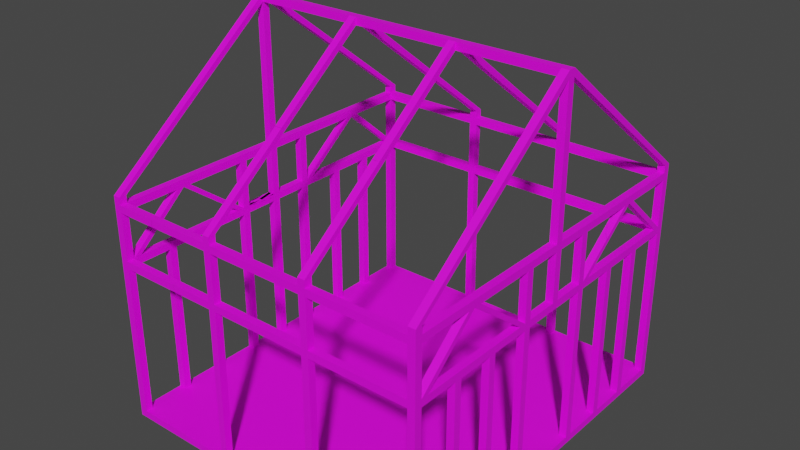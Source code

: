 # Source: blend.blend  (saved by Blender 3.2.14; exported with 4.5.12 LTS)
import bpy
from mathutils import Matrix  # noqa: F401  (used for matrix-valued properties, if any)

bpy.ops.wm.read_factory_settings(use_empty=True)
scene = bpy.context.scene
scene.name = 'Scene'

# ---- collections
col_collection = bpy.data.collections.new('Collection'); scene.collection.children.link(col_collection)

# ---- images (referenced by path relative to the original .blend; pixels are not part of the script)
import os
ASSET_DIR = os.environ.get("B2B_ASSET_DIR", "")  # directory of the original .blend (textures are referenced by path, not embedded)
HERE = os.path.dirname(os.path.abspath(__file__))  # packed textures are extracted next to this script under _unpacked/

def load_image(name, relpath, width, height, colorspace="sRGB"):
    """Load a texture the original file referenced (path relative to the .blend, or extracted next to this script)."""
    p = next((c for c in (os.path.join(HERE, relpath), os.path.join(ASSET_DIR, relpath)) if relpath and os.path.exists(c)), "")
    if p:
        img = bpy.data.images.load(p, check_existing=True)
        img.name = name
    else:  # same state as the original file: an image datablock whose file is absent (Cycles renders it pink)
        img = bpy.data.images.new(name, width, height)
        img.source = "FILE"
        img.filepath = "//" + (relpath or name)
    img.colorspace_settings.name = colorspace
    return img
img_woodplanks028_col_var1_2k_jpg = load_image('WoodPlanks028_COL_VAR1_2K.jpg', 'WoodPlanks028_AO_2K.jpg', 1024, 1024, 'sRGB')

# ---- materials (node trees are filled in below, after node groups)
mat_material_005 = bpy.data.materials.new('Material.005')
mat_material_005.use_transparent_shadow = False

# ---- material node trees
mat_material_005.use_nodes = True; mat_material_005.node_tree.nodes.clear()
_N = mat_material_005.node_tree.nodes; _L = mat_material_005.node_tree.links
n0 = _N.new('ShaderNodeBsdfPrincipled'); n0.name = 'Principled BSDF'; n0.location = (10, 300)
n0.distribution = 'GGX'
n0.subsurface_method = 'RANDOM_WALK_SKIN'
n0.inputs[3].default_value = 1.45
n0.inputs[27].default_value = (0.0, 0.0, 0.0, 1.0)
n0.inputs[28].default_value = 1.0
n1 = _N.new('ShaderNodeOutputMaterial'); n1.name = 'Material Output'; n1.location = (300, 300)
n2 = _N.new('ShaderNodeTexImage'); n2.name = 'Image Texture'; n2.location = (-346, 246)
n2.image = img_woodplanks028_col_var1_2k_jpg
_L.new(n0.outputs[0], n1.inputs[0])
_L.new(n2.outputs[0], n0.inputs[0])
n1.is_active_output = True

# ---- world
world_world = bpy.data.worlds.new('World'); scene.world = world_world
world_world.use_nodes = True; world_world.node_tree.nodes.clear()
_N = world_world.node_tree.nodes; _L = world_world.node_tree.links
n0 = _N.new('ShaderNodeOutputWorld'); n0.name = 'World Output'; n0.location = (300, 300)
n1 = _N.new('ShaderNodeBackground'); n1.name = 'Background'; n1.location = (10, 300)
n1.inputs[0].default_value = (0.05088, 0.05088, 0.05088, 1.0)
_L.new(n1.outputs[0], n0.inputs[0])
n0.is_active_output = True
world_world.color = (0.05088, 0.05088, 0.05088)
world_world.use_sun_shadow = False
world_world.sun_shadow_jitter_overblur = 0.0

# ---- meshes
me_cube_001 = bpy.data.meshes.new('Cube.001')
me_cube_001.from_pydata([(-1.0, -1.0, 1.0), (-1.0, 1.0, 1.0), (1.0, -1.0, -1.0), (1.0, 1.0, -1.0), (-1.0, -10.0, 1.0), (1.0, 50.0, -1.0), (1.0, 50.0, 1.0), (-1.0, -50.0, -1.0), (-1.0, -50.0, 1.0), (1.0, -50.0, 1.0), (1.0, -50.0, -1.0), (-1.0, -48.0, 1.0), (1.0, -48.0, -1.0), (1.0, -48.0, 1.0), (-90.0, -50.0, -1.0), (-90.0, -50.0, 1.0), (-90.0, -48.0, -1.0), (-90.0, -48.0, 1.0), (-45.54, -50.0, -1.0), (-45.54, -48.0, 1.0), (-88.0, -50.0, -1.0), (-88.0, -50.0, 1.0), (-88.0, -48.0, 1.0), (-90.0, 50.0, -1.0), (-90.0, 50.0, 1.0), (-88.0, 50.0, -1.0), (-88.0, 50.0, 1.0), (-88.0, 48.0, 1.0), (-90.0, 48.0, -1.0), (-90.0, 48.0, 1.0), (1.0, -10.0, 1.0), (1.0, -10.0, -1.0), (-1.0, 48.0, 1.0), (1.0, 48.0, 1.0), (1.0, 48.0, -1.0), (1.0, 10.0, -1.0), (-1.0, 10.0, 1.0), (1.0, 10.0, 1.0), (1.0, 12.0, -1.0), (-1.0, 12.0, 1.0), (1.0, 12.0, 1.0), (1.0, -12.0, 1.0), (-1.0, -12.0, 1.0), (1.0, -12.0, -1.0), (-1.0, 50.0, -1.0), (-1.0, 50.0, 1.0), (1.0, -12.0, 45.0), (1.0, -10.0, 45.0), (-1.0, -12.0, 45.0), (-1.0, -10.0, 45.0), (1.0, 10.0, 45.0), (-1.0, 10.0, 45.0), (-1.0, 12.0, 45.0), (1.0, 12.0, 45.0), (-1.0, -10.0, 43.0), (1.0, -10.0, 43.0), (1.0, -12.0, 43.0), (-1.0, -12.0, 43.0), (1.0, 10.0, 43.0), (-1.0, 10.0, 43.0), (1.0, 12.0, 43.0), (-1.0, 12.0, 43.0), (1.0, 48.0, 60.0), (1.0, -50.0, 60.0), (-1.0, -50.0, 60.0), (-1.0, -48.0, 60.0), (1.0, -48.0, 60.0), (-90.0, -50.0, 60.0), (-90.0, -48.0, 60.0), (-88.0, -50.0, 60.0), (-88.0, -48.0, 60.0), (-90.0, 50.0, 60.0), (-88.0, 50.0, 60.0), (-90.0, 48.0, 60.0), (-88.0, 48.0, 60.0), (-1.0, 48.0, 60.0), (-1.0, 50.0, 60.0), (-1.0, -50.0, 58.0), (-1.0, -48.0, 58.0), (1.0, -50.0, 58.0), (1.0, -48.0, 58.0), (1.0, 48.0, 58.0), (-1.0, 48.0, 58.0), (-1.0, 50.0, 58.0), (-88.0, 48.0, 58.0), (-90.0, 48.0, 58.0), (-90.0, 50.0, 58.0), (-88.0, 50.0, 58.0), (-88.0, -50.0, 58.0), (-90.0, -50.0, 58.0), (-90.0, -48.0, 58.0), (-88.0, -48.0, 58.0), (1.0, -1.0, 43.0), (1.0, -1.0, 45.0), (-1.0, -1.0, 43.0), (-1.0, -1.0, 45.0), (1.0, 1.0, 43.0), (-1.0, 1.0, 43.0), (-1.0, 1.0, 45.0), (1.0, 1.0, 45.0), (-1.0, -12.0, 60.0), (-1.0, -12.0, 58.0), (1.0, -12.0, 58.0), (1.0, -12.0, 60.0), (-1.0, 12.0, 60.0), (-1.0, 12.0, 58.0), (1.0, 12.0, 58.0), (1.0, 12.0, 60.0), (-1.0, 10.0, 60.0), (-1.0, 10.0, 58.0), (1.0, 10.0, 58.0), (1.0, 10.0, 60.0), (-1.0, -10.0, 60.0), (-1.0, -10.0, 58.0), (1.0, -10.0, 58.0), (1.0, -10.0, 60.0), (-1.0, -1.0, 60.0), (-1.0, -1.0, 58.0), (1.0, -1.0, 58.0), (1.0, -1.0, 60.0), (-1.0, 1.0, 60.0), (-1.0, 1.0, 58.0), (1.0, 1.0, 58.0), (1.0, 1.0, 60.0), (-1.0, -48.0, 45.0), (-1.0, -50.0, 45.0), (1.0, -50.0, 45.0), (1.0, -48.0, 45.0), (-1.0, -48.0, 43.0), (-1.0, -50.0, 43.0), (1.0, -50.0, 43.0), (1.0, -48.0, 43.0), (-1.0, 48.0, 45.0), (-1.0, 50.0, 45.0), (1.0, 48.0, 45.0), (-1.0, 48.0, 43.0), (-1.0, 50.0, 43.0), (1.0, 48.0, 43.0), (1.0, -37.0, -1.0), (1.0, -37.0, 1.0), (-1.0, -37.0, 1.0), (1.0, -35.0, 1.0), (-1.0, -35.0, 1.0), (1.0, -35.0, -1.0), (1.0, -23.0, 1.0), (-1.0, -23.0, 1.0), (1.0, -23.0, -1.0), (1.0, -25.0, -1.0), (1.0, -25.0, 1.0), (-1.0, -25.0, 1.0), (-1.0, -23.0, 45.0), (-1.0, -23.0, 43.0), (1.0, -23.0, 45.0), (1.0, -23.0, 43.0), (-1.0, -25.0, 45.0), (-1.0, -25.0, 43.0), (1.0, -25.0, 45.0), (1.0, -25.0, 43.0), (-1.0, -37.0, 45.0), (-1.0, -37.0, 43.0), (1.0, -37.0, 45.0), (1.0, -37.0, 43.0), (-1.0, -35.0, 45.0), (-1.0, -35.0, 43.0), (1.0, -35.0, 45.0), (1.0, -35.0, 43.0), (-1.0, 37.0, 45.0), (-1.0, 37.0, 43.0), (1.0, 37.0, 43.0), (1.0, 37.0, 45.0), (-1.0, 35.0, 45.0), (-1.0, 35.0, 43.0), (1.0, 35.0, 43.0), (1.0, 35.0, 45.0), (-1.0, 25.0, 45.0), (-1.0, 25.0, 43.0), (1.0, 25.0, 43.0), (1.0, 25.0, 45.0), (-1.0, 23.0, 45.0), (-1.0, 23.0, 43.0), (1.0, 23.0, 43.0), (1.0, 23.0, 45.0), (1.0, 37.0, -1.0), (-1.0, 37.0, 1.0), (1.0, 37.0, 1.0), (1.0, 35.0, -1.0), (-1.0, 35.0, 1.0), (1.0, 35.0, 1.0), (1.0, 25.0, -1.0), (-1.0, 25.0, 1.0), (1.0, 25.0, 1.0), (1.0, 23.0, -1.0), (-1.0, 23.0, 1.0), (1.0, 23.0, 1.0), (-1.0, -33.0, 60.0), (-1.0, -33.0, 58.0), (1.0, -33.0, 58.0), (1.0, -33.0, 60.0), (-1.0, -31.0, 60.0), (-1.0, -31.0, 58.0), (1.0, -31.0, 58.0), (1.0, -31.0, 60.0), (-1.0, -29.0, 60.0), (-1.0, -29.0, 58.0), (1.0, -29.0, 58.0), (1.0, -29.0, 60.0), (-1.0, -46.0, 45.0), (-1.0, -46.0, 43.0), (1.0, -46.0, 45.0), (1.0, -46.0, 43.0), (-1.0, -14.0, 45.0), (-1.0, -14.0, 43.0), (1.0, -14.0, 45.0), (1.0, -14.0, 43.0), (-1.0, 33.0, 60.0), (-1.0, 33.0, 58.0), (1.0, 33.0, 58.0), (1.0, 33.0, 60.0), (-1.0, 31.0, 60.0), (-1.0, 31.0, 58.0), (1.0, 31.0, 58.0), (1.0, 31.0, 60.0), (-1.0, 29.0, 60.0), (-1.0, 29.0, 58.0), (1.0, 29.0, 58.0), (1.0, 29.0, 60.0), (-1.0, 14.0, 45.0), (-1.0, 14.0, 43.0), (1.0, 14.0, 43.0), (1.0, 14.0, 45.0), (-1.0, 46.0, 45.0), (-1.0, 46.0, 43.0), (1.0, 46.0, 43.0), (1.0, 46.0, 45.0), (-44.49, 48.0, 1.0), (-44.49, 50.0, -1.0), (-90.0, 48.0, 45.0), (-90.0, 50.0, 45.0), (-88.0, 48.0, 45.0), (-88.0, 50.0, 45.0), (-90.0, 48.0, 43.0), (-90.0, 50.0, 43.0), (-88.0, 48.0, 43.0), (-88.0, 50.0, 43.0), (-90.0, -50.0, 45.0), (-90.0, -48.0, 45.0), (-88.0, -48.0, 45.0), (-88.0, -50.0, 45.0), (-90.0, -50.0, 43.0), (-90.0, -48.0, 43.0), (-88.0, -48.0, 43.0), (-88.0, -50.0, 43.0), (-28.0, -48.0, 45.0), (-28.0, -48.0, 43.0), (-28.0, -50.0, 43.0), (-28.0, -50.0, 45.0), (-30.0, -48.0, 45.0), (-30.0, -48.0, 43.0), (-30.0, -50.0, 43.0), (-30.0, -50.0, 45.0), (-59.0, -48.0, 45.0), (-59.0, -48.0, 43.0), (-59.0, -50.0, 43.0), (-59.0, -50.0, 45.0), (-57.0, -48.0, 45.0), (-57.0, -48.0, 43.0), (-57.0, -50.0, 43.0), (-57.0, -50.0, 45.0), (-59.0, -48.0, 60.0), (-59.0, -50.0, 60.0), (-59.0, -48.0, 58.0), (-59.0, -50.0, 58.0), (-59.0, 48.0, 60.0), (-59.0, 50.0, 60.0), (-59.0, 48.0, 58.0), (-59.0, 50.0, 58.0), (-59.0, 48.0, 45.0), (-59.0, 48.0, 43.0), (-59.0, 50.0, 45.0), (-59.0, 50.0, 43.0), (-57.07, 48.0, 45.0), (-57.07, 48.0, 43.0), (-57.07, 50.0, 45.0), (-57.07, 50.0, 43.0), (-56.86, 48.0, 60.0), (-56.86, 50.0, 60.0), (-56.86, 48.0, 58.0), (-56.86, 50.0, 58.0), (-57.07, -48.0, 60.0), (-57.07, -50.0, 60.0), (-57.07, -48.0, 58.0), (-57.07, -50.0, 58.0), (-28.03, 48.0, 45.0), (-28.03, 48.0, 43.0), (-28.03, 50.0, 45.0), (-28.03, 50.0, 43.0), (-27.93, 48.0, 60.0), (-27.93, 50.0, 60.0), (-27.93, 48.0, 58.0), (-27.93, 50.0, 58.0), (-28.03, -48.0, 60.0), (-28.03, -50.0, 60.0), (-28.03, -48.0, 58.0), (-28.03, -50.0, 58.0), (-30.05, 48.0, 45.0), (-30.05, 48.0, 43.0), (-30.05, 50.0, 45.0), (-30.05, 50.0, 43.0), (-29.9, 50.0, 58.0), (-29.9, 48.0, 60.0), (-29.9, 50.0, 60.0), (-29.9, 48.0, 58.0), (-30.05, -48.0, 60.0), (-30.05, -50.0, 60.0), (-30.05, -48.0, 58.0), (-30.05, -50.0, 58.0), (-59.26, -48.0, 1.0), (-59.26, -50.0, -1.0), (-59.26, -50.0, 1.0), (-58.74, 48.0, 1.0), (-58.74, 50.0, 1.0), (-58.74, 50.0, -1.0), (-57.4, -48.0, 1.0), (-57.4, -50.0, -1.0), (-57.4, -50.0, 1.0), (-56.6, 50.0, -1.0), (-56.6, 48.0, 1.0), (-56.6, 50.0, 1.0), (-30.26, -48.0, 1.0), (-30.26, -50.0, -1.0), (-30.26, -50.0, 1.0), (-29.74, 50.0, -1.0), (-29.74, 48.0, 1.0), (-29.74, 50.0, 1.0), (-27.93, 50.0, -1.0), (-27.93, 48.0, 1.0), (-27.93, 50.0, 1.0), (-28.07, -48.0, 1.0), (-28.07, -50.0, -1.0), (-28.07, -50.0, 1.0), (-88.0, -1.0, 58.0), (-90.0, -1.0, 58.0), (-90.0, -1.0, 60.0), (-88.0, -1.0, 60.0), (-88.0, 1.0, 58.0), (-90.0, 1.0, 58.0), (-90.0, 1.0, 60.0), (-88.0, 1.0, 60.0), (-1.0, -1.0, 100.0), (1.0, -1.0, 100.0), (-1.0, 1.0, 100.0), (1.0, 1.0, 100.0), (-90.0, 1.0, 100.0), (-90.0, -1.0, 100.0), (-88.0, 1.0, 100.0), (-88.0, -1.0, 100.0), (-88.0, -1.0, 98.0), (-90.0, -1.0, 98.0), (-90.0, 1.0, 98.0), (-88.0, 1.0, 98.0), (-1.0, 1.0, 98.0), (1.0, 1.0, 98.0), (-1.0, -1.0, 98.0), (1.0, -1.0, 98.0), (1.0, 48.0, 62.0), (1.0, 50.0, 62.0), (1.0, -50.0, 62.0), (-1.0, -50.0, 62.0), (-1.0, -48.0, 62.0), (1.0, -48.0, 62.0), (-90.0, -50.0, 62.0), (-90.0, -48.0, 62.0), (-88.0, -50.0, 62.0), (-88.0, -48.0, 62.0), (-90.0, 50.0, 62.0), (-88.0, 50.0, 62.0), (-90.0, 48.0, 62.0), (-88.0, 48.0, 62.0), (-1.0, 48.0, 62.0), (-1.0, 50.0, 62.0), (-88.0, -37.0, 43.0), (-88.0, -37.0, 45.0), (-90.0, -37.0, 45.0), (-90.0, -37.0, 43.0), (-88.0, -35.0, 43.0), (-88.0, -35.0, 45.0), (-90.0, -35.0, 45.0), (-90.0, -35.0, 43.0), (-88.0, -25.0, 43.0), (-88.0, -25.0, 45.0), (-90.0, -25.0, 45.0), (-90.0, -25.0, 43.0), (-88.0, -23.0, 43.0), (-88.0, -23.0, 45.0), (-90.0, -23.0, 45.0), (-90.0, -23.0, 43.0), (-88.0, -12.0, 43.0), (-88.0, -12.0, 45.0), (-90.0, -12.0, 45.0), (-90.0, -12.0, 43.0), (-88.0, -10.0, 43.0), (-88.0, -10.0, 45.0), (-90.0, -10.0, 45.0), (-90.0, -10.0, 43.0), (-88.0, -1.0, 43.0), (-88.0, -1.0, 45.0), (-90.0, -1.0, 45.0), (-90.0, -1.0, 43.0), (-88.0, 1.0, 43.0), (-88.0, 1.0, 45.0), (-90.0, 1.0, 45.0), (-90.0, 1.0, 43.0), (-88.0, 37.0, 43.0), (-88.0, 37.0, 45.0), (-90.0, 37.0, 45.0), (-90.0, 37.0, 43.0), (-88.0, 35.0, 43.0), (-88.0, 35.0, 45.0), (-90.0, 35.0, 45.0), (-90.0, 35.0, 43.0), (-88.0, 25.0, 43.0), (-88.0, 25.0, 45.0), (-90.0, 25.0, 45.0), (-90.0, 25.0, 43.0), (-88.0, 23.0, 43.0), (-88.0, 23.0, 45.0), (-90.0, 23.0, 45.0), (-90.0, 23.0, 43.0), (-88.0, 12.0, 43.0), (-88.0, 12.0, 45.0), (-90.0, 12.0, 45.0), (-90.0, 12.0, 43.0), (-88.0, 10.0, 43.0), (-88.0, 10.0, 45.0), (-90.0, 10.0, 45.0), (-90.0, 10.0, 43.0), (-88.0, -37.0, 1.0), (-90.0, -37.0, -1.0), (-90.0, -37.0, 1.0), (-90.0, -35.0, -1.0), (-90.0, -35.0, 1.0), (-88.0, -35.0, 1.0), (-90.0, -25.0, -1.0), (-90.0, -25.0, 1.0), (-88.0, -25.0, 1.0), (-90.0, -23.0, -1.0), (-90.0, -23.0, 1.0), (-88.0, -23.0, 1.0), (-90.0, -12.0, -1.0), (-90.0, -12.0, 1.0), (-88.0, -12.0, 1.0), (-90.0, -10.0, -1.0), (-90.0, -10.0, 1.0), (-88.0, -10.0, 1.0), (-90.0, -1.0, -1.0), (-90.0, -1.0, 1.0), (-88.0, -1.0, 1.0), (-90.0, 1.0, -1.0), (-90.0, 1.0, 1.0), (-88.0, 1.0, 1.0), (-90.0, 37.0, -1.0), (-90.0, 37.0, 1.0), (-88.0, 37.0, 1.0), (-88.0, 35.0, 1.0), (-90.0, 35.0, -1.0), (-90.0, 35.0, 1.0), (-88.0, 25.0, 1.0), (-90.0, 25.0, -1.0), (-90.0, 25.0, 1.0), (-88.0, 23.0, 1.0), (-90.0, 23.0, -1.0), (-90.0, 23.0, 1.0), (-88.0, 12.0, 1.0), (-90.0, 12.0, -1.0), (-90.0, 12.0, 1.0), (-88.0, 10.0, 1.0), (-90.0, 10.0, -1.0), (-90.0, 10.0, 1.0), (-88.0, -33.0, 58.0), (-90.0, -33.0, 58.0), (-90.0, -33.0, 60.0), (-88.0, -33.0, 60.0), (-88.0, -31.0, 58.0), (-90.0, -31.0, 58.0), (-90.0, -31.0, 60.0), (-88.0, -31.0, 60.0), (-88.0, -29.0, 58.0), (-90.0, -29.0, 58.0), (-90.0, -29.0, 60.0), (-88.0, -29.0, 60.0), (-88.0, -12.0, 58.0), (-90.0, -12.0, 58.0), (-90.0, -12.0, 60.0), (-88.0, -12.0, 60.0), (-88.0, -10.0, 58.0), (-90.0, -10.0, 58.0), (-90.0, -10.0, 60.0), (-88.0, -10.0, 60.0), (-88.0, 33.0, 58.0), (-90.0, 33.0, 58.0), (-90.0, 33.0, 60.0), (-88.0, 33.0, 60.0), (-88.0, 31.0, 58.0), (-90.0, 31.0, 58.0), (-90.0, 31.0, 60.0), (-88.0, 31.0, 60.0), (-88.0, 29.0, 58.0), (-90.0, 29.0, 58.0), (-90.0, 29.0, 60.0), (-88.0, 29.0, 60.0), (-88.0, 12.0, 58.0), (-90.0, 12.0, 58.0), (-90.0, 12.0, 60.0), (-88.0, 12.0, 60.0), (-88.0, 10.0, 58.0), (-90.0, 10.0, 58.0), (-90.0, 10.0, 60.0), (-88.0, 10.0, 60.0), (-88.0, -46.0, 43.0), (-88.0, -46.0, 45.0), (-90.0, -46.0, 45.0), (-90.0, -46.0, 43.0), (-88.0, 46.0, 43.0), (-88.0, 46.0, 45.0), (-90.0, 46.0, 45.0), (-90.0, 46.0, 43.0), (-88.0, 14.0, 43.0), (-88.0, 14.0, 45.0), (-90.0, 14.0, 45.0), (-90.0, 14.0, 43.0), (-88.0, -14.0, 45.0), (-90.0, -14.0, 45.0), (-90.0, -14.0, 43.0), (-88.0, 40.5, 58.0), (-90.0, 40.5, 58.0), (-90.0, 40.5, 60.0), (-88.0, 40.5, 60.0), (-28.0, 1.0, 98.0), (-28.0, -1.0, 98.0), (-28.0, -1.0, 100.0), (-28.0, 1.0, 100.0), (-30.0, 1.0, 100.0), (-30.0, 1.0, 98.0), (-30.0, -1.0, 98.0), (-30.0, -1.0, 100.0), (-59.0, 1.0, 100.0), (-59.0, 1.0, 98.0), (-59.0, -1.0, 98.0), (-59.0, -1.0, 100.0), (-57.0, 1.0, 98.0), (-57.0, -1.0, 98.0), (-57.0, -1.0, 100.0), (-57.0, 1.0, 100.0), (-57.07, -48.0, 62.0), (-59.0, -48.0, 62.0), (-57.07, -50.0, 62.0), (-59.0, -50.0, 62.0), (-59.0, 50.0, 62.0), (-59.0, 48.0, 62.0), (-56.86, 48.0, 62.0), (-56.86, 50.0, 62.0), (-29.9, 48.0, 62.0), (-27.93, 48.0, 62.0), (-29.9, 50.0, 62.0), (-27.93, 50.0, 62.0), (-28.03, -50.0, 62.0), (-28.03, -48.0, 62.0), (-30.05, -48.0, 62.0), (-30.05, -50.0, 62.0), (0.0, -12.0, 43.0), (0.0, -10.0, 43.0), (0.0, 12.0, 43.0), (0.0, 10.0, 43.0), (0.0, -48.0, 43.0), (0.0, 48.0, 43.0), (0.0, -23.0, 43.0), (0.0, -25.0, 43.0), (0.0, -37.0, 43.0), (0.0, -35.0, 43.0), (0.0, 37.0, 43.0), (0.0, 35.0, 43.0), (0.0, 25.0, 43.0), (0.0, 23.0, 43.0), (0.0, -48.0, 1.0), (0.0, -10.0, 1.0), (0.0, 48.0, 1.0), (0.0, 10.0, 1.0), (0.0, 12.0, 1.0), (0.0, -12.0, 1.0), (0.0, -37.0, 1.0), (0.0, -35.0, 1.0), (0.0, -23.0, 1.0), (0.0, -25.0, 1.0), (0.0, 37.0, 1.0), (0.0, 35.0, 1.0), (0.0, 25.0, 1.0), (0.0, 23.0, 1.0)], [], [(583, 11, 140, 589, 139, 13), (85, 84, 74, 73), (322, 324, 330, 328, 19), (318, 316, 22, 21), (461, 462, 27, 29), (6, 45, 336, 333, 327, 320, 26, 24, 23, 25, 321, 325, 235, 331, 334, 44, 5), (336, 45, 32, 335), (50, 53, 52, 51), (47, 49, 48, 46), (4, 42, 57, 54), (41, 30, 55, 56), (42, 588, 41, 56, 569, 57), (30, 584, 4, 54, 570, 55), (39, 36, 59, 61), (40, 587, 39, 61, 571, 60), (37, 40, 60, 58), (36, 586, 37, 58, 572, 59), (95, 49, 47, 93), (70, 68, 371, 373), (84, 87, 72, 74), (91, 90, 68, 70), (65, 194, 198, 202, 100, 112, 116, 120, 108, 104, 222, 218, 214, 75, 82, 215, 219, 223, 105, 109, 121, 117, 113, 101, 203, 199, 195, 78), (127, 124, 78, 80), (124, 125, 77, 78), (365, 6, 45, 136, 133, 83, 76, 379), (76, 75, 378, 379), (238, 239, 87, 84), (236, 238, 84, 85), (247, 246, 91, 88), (246, 245, 90, 91), (273, 72, 74, 272), (298, 82, 75, 296), (274, 84, 87, 275), (275, 87, 72, 273), (478, 91, 90, 479), (269, 69, 70, 268), (300, 65, 78, 302), (271, 88, 91, 270), (215, 82, 81, 216), (98, 95, 93, 99), (51, 98, 99, 50), (203, 101, 102, 204), (109, 105, 106, 110), (121, 109, 110, 122), (101, 113, 114, 102), (359, 358, 352, 354), (113, 117, 118, 114), (117, 121, 122, 118), (128, 129, 125, 124), (13, 583, 11, 128, 573, 131), (11, 8, 129, 128), (136, 135, 132, 133), (210, 48, 49, 95, 98, 51, 52, 226, 178, 174, 170, 166, 230, 132, 135, 231, 167, 171, 175, 179, 227, 61, 59, 97, 94, 54, 57, 211, 151, 155, 163, 159, 207, 128, 124, 206, 158, 162, 154, 150), (132, 82, 83, 133), (32, 585, 33, 137, 574, 135), (45, 32, 135, 136), (229, 53, 52, 226), (210, 48, 46, 212), (48, 101, 113, 49), (49, 113, 114, 47), (48, 101, 102, 46), (102, 46, 47, 114), (117, 95, 98, 121), (95, 117, 118, 93), (121, 98, 99, 122), (122, 99, 93, 118), (51, 109, 105, 52), (50, 110, 109, 51), (53, 106, 105, 52), (110, 50, 53, 106), (575, 576, 155, 151), (578, 577, 159, 163), (580, 579, 168, 172), (582, 581, 176, 180), (159, 140, 142, 163), (142, 163, 578, 165, 141, 590), (140, 159, 577, 161, 139, 589), (161, 139, 141, 165), (155, 149, 145, 151), (145, 151, 575, 153, 144, 591), (149, 155, 576, 157, 148, 592), (157, 148, 144, 153), (179, 192, 189, 175), (175, 189, 595, 190, 176, 581), (179, 192, 596, 193, 180, 582), (193, 180, 176, 190), (171, 186, 183, 167), (167, 183, 593, 184, 168, 579), (171, 186, 594, 187, 172, 580), (187, 172, 168, 184), (78, 195, 196, 80), (195, 199, 200, 196), (199, 203, 204, 200), (124, 206, 208, 127), (212, 210, 150, 154, 162, 158, 206, 208, 160, 164, 156, 152), (206, 199, 200, 208), (199, 206, 124, 195), (195, 124, 127, 196), (208, 200, 196, 127), (210, 199, 203, 48), (203, 48, 46, 204), (199, 210, 212, 200), (212, 200, 204, 46), (219, 215, 216, 220), (223, 219, 220, 224), (62, 75, 214, 218, 222, 104, 108, 120, 123, 111, 107, 225, 221, 217), (220, 216, 81, 62, 217, 221, 225, 107, 111, 123, 119, 115, 103, 205, 201, 197, 66, 80, 196, 200, 204, 102, 114, 118, 122, 110, 106, 224), (105, 223, 224, 106), (65, 66, 197, 201, 205, 103, 115, 119, 116, 112, 100, 202, 198, 194), (170, 174, 178, 226, 229, 181, 177, 173, 169, 233, 230, 166), (134, 233, 230, 132), (46, 212, 152, 156, 164, 160, 208, 127, 131, 209, 161, 165, 157, 153, 213, 56, 55, 92, 96, 58, 60, 228, 180, 176, 172, 168, 232, 137, 134, 233, 169, 173, 177, 181, 229, 53, 50, 99, 93, 47), (219, 230, 132, 215), (52, 223, 219, 226), (53, 224, 223, 52), (219, 226, 229, 220), (134, 216, 215, 132), (230, 219, 220, 233), (233, 220, 216, 134), (53, 224, 220, 229), (240, 242, 238, 236), (242, 243, 239, 238), (27, 26, 243, 242), (29, 27, 242, 240), (250, 249, 245, 246), (251, 250, 246, 247), (21, 22, 250, 251), (22, 17, 249, 250), (277, 276, 238, 242), (276, 238, 239, 278), (277, 242, 243, 279), (294, 133, 136, 295), (519, 246, 245, 520), (260, 261, 250, 246), (262, 251, 250, 261), (254, 129, 125, 255), (255, 125, 124, 252), (129, 254, 253, 128), (124, 128, 253, 252), (266, 258, 259, 267), (267, 259, 256, 264), (247, 263, 260, 246), (251, 262, 263, 247), (256, 257, 265, 264), (258, 266, 265, 257), (70, 268, 270, 91), (24, 241, 237, 86, 71, 374, 375, 72, 87, 239, 243, 26), (84, 274, 272, 74), (284, 285, 560, 559), (239, 278, 279, 243), (299, 294, 295, 336, 333, 307, 306, 308, 310, 563, 564, 297), (278, 275, 273, 557, 560, 285, 287, 282, 283, 327, 320, 279), (305, 304, 280, 281), (304, 280, 282, 306), (305, 281, 283, 307), (310, 285, 284, 309), (311, 286, 287, 308), (308, 287, 285, 310), (313, 289, 288, 312), (315, 291, 290, 314), (135, 293, 295, 136), (132, 292, 294, 133), (135, 132, 292, 293), (83, 299, 297, 76), (82, 298, 299, 83), (76, 297, 296, 75), (77, 303, 302, 78), (64, 301, 300, 65), (282, 306, 307, 283), (286, 311, 309, 284), (313, 312, 567, 568), (288, 312, 314, 290), (310, 309, 561, 563), (267, 291, 290, 264), (271, 263, 260, 270), (255, 303, 302, 252), (315, 259, 256, 314), (311, 304, 306, 308), (298, 292, 294, 299), (286, 280, 282, 287), (276, 274, 275, 278), (26, 320, 319, 27), (265, 266, 324, 322), (318, 262, 261, 316), (277, 319, 320, 279), (281, 326, 327, 283), (3, 2, 31, 43, 146, 147, 143, 138, 12, 10, 7, 338, 329, 18, 323, 317, 20, 14, 16, 437, 439, 442, 445, 448, 451, 454, 457, 476, 473, 470, 467, 464, 460, 28, 23, 25, 321, 325, 235, 331, 334, 44, 5, 34, 182, 185, 188, 191, 38, 35), (333, 332, 234, 326, 327), (8, 11, 337, 339), (9, 8, 339, 330, 324, 318, 21, 15, 14, 20, 317, 323, 18, 329, 338, 7, 10), (293, 335, 336, 295), (332, 305, 307, 333), (328, 257, 258, 330), (316, 261, 260, 270, 268, 554, 553, 288, 290, 264, 265, 322), (254, 339, 337, 253), (357, 356, 355, 353), (344, 340, 341, 345), (514, 344, 345, 515), (358, 357, 353, 352), (361, 360, 350, 351), (539, 348, 349, 351, 350, 540, 541, 552, 545, 354, 352, 353, 355, 548, 551, 544), (362, 363, 349, 348), (363, 361, 351, 349), (343, 347, 359, 356), (346, 342, 357, 358), (342, 343, 356, 357), (347, 346, 358, 359), (119, 123, 361, 363), (116, 119, 363, 362), (120, 116, 362, 360), (123, 120, 360, 361), (369, 368, 367, 366), (372, 373, 371, 370), (376, 377, 375, 374), (134, 81, 82, 132), (69, 70, 373, 372), (65, 64, 367, 368), (15, 248, 244, 89, 67, 370, 371, 68, 90, 245, 249, 17), (130, 9, 13, 131, 127, 80, 66, 369, 366, 63, 79, 126), (74, 72, 375, 377), (66, 65, 368, 369), (73, 74, 377, 376), (29, 240, 236, 85, 73, 376, 374, 71, 86, 237, 241, 24), (75, 62, 364, 378), (369, 368, 362, 363), (362, 368, 367, 348), (369, 363, 349, 366), (348, 367, 366, 349), (350, 379, 378, 360), (360, 378, 364, 361), (365, 351, 361, 364), (379, 350, 351, 365), (376, 377, 359, 358), (375, 354, 359, 377), (376, 358, 352, 374), (374, 352, 354, 375), (355, 372, 373, 356), (356, 373, 371, 357), (370, 353, 357, 371), (353, 370, 372, 355), (384, 380, 383, 387), (388, 384, 387, 391), (392, 388, 391, 395), (522, 242, 238, 523, 413, 417, 421, 425, 527, 429, 433, 409, 405, 530, 397, 401, 393, 389, 385, 381, 519, 246, 250, 518, 380, 384, 388, 392, 396, 400, 404, 408, 432, 428, 526, 424, 420, 416, 412), (396, 392, 395, 399), (400, 396, 399, 403), (401, 397, 398, 402), (404, 400, 403, 407), (535, 73, 85, 534, 499, 503, 507, 511, 515, 345, 341, 495, 491, 487, 483, 479, 90, 68, 480, 484, 488, 492, 496, 342, 346, 516, 512, 508, 504, 500), (408, 404, 407, 411), (409, 405, 406, 410), (433, 409, 410, 434), (432, 408, 411, 435), (412, 416, 419, 415), (416, 420, 423, 419), (420, 424, 427, 423), (527, 429, 430, 528), (428, 432, 435, 431), (429, 433, 434, 430), (17, 22, 436, 438), (440, 441, 444, 443), (446, 447, 450, 449), (452, 453, 456, 455), (468, 466, 463, 465), (474, 472, 469, 471), (458, 459, 475, 477), (482, 478, 479, 483), (486, 482, 483, 487), (490, 486, 487, 491), (494, 490, 491, 495), (340, 494, 495, 341), (498, 502, 503, 499), (502, 506, 507, 503), (506, 510, 511, 507), (510, 514, 515, 511), (84, 533, 498, 499, 534, 85), (524, 523, 413, 417, 421, 425, 527, 528, 426, 422, 418, 414), (238, 523, 524, 236), (522, 242, 240, 525, 415, 412), (503, 502, 523, 524), (498, 238, 523, 502), (498, 238, 236, 499), (236, 499, 503, 524), (480, 68, 70, 481, 485, 489, 493, 497, 343, 342, 496, 492, 488, 484), (526, 424, 427, 529, 431, 428), (521, 249, 250, 518, 380, 383), (536, 74, 73, 535, 500, 504, 508, 512, 516, 346, 347, 517, 513, 509, 505, 501), (533, 84, 74, 536, 501, 505, 509, 513, 517, 347, 343, 497, 493, 489, 485, 481, 70, 91, 478, 482, 486, 490, 494, 340, 344, 514, 510, 506, 502, 498), (502, 503, 528, 527), (527, 502, 506, 429), (503, 528, 430, 507), (506, 429, 430, 507), (433, 429, 510, 514), (433, 514, 515, 434), (511, 430, 434, 515), (510, 429, 430, 511), (344, 340, 405, 409), (405, 340, 341, 406), (344, 409, 410, 345), (345, 410, 406, 341), (401, 397, 490, 494), (490, 397, 398, 491), (495, 402, 398, 491), (494, 401, 402, 495), (397, 486, 482, 530), (486, 397, 398, 487), (530, 482, 483, 531), (487, 398, 531, 483), (246, 245, 479, 478), (519, 482, 478, 246), (482, 519, 520, 483), (483, 520, 245, 479), (416, 412, 462, 463), (463, 416, 419, 465), (461, 415, 419, 465), (462, 412, 415, 461), (424, 420, 466, 469), (469, 424, 427, 471), (466, 420, 423, 468), (468, 423, 427, 471), (432, 428, 472, 475), (472, 428, 431, 474), (474, 431, 435, 477), (432, 475, 477, 435), (408, 404, 456, 459), (456, 404, 407, 455), (408, 459, 458, 411), (411, 458, 455, 407), (400, 396, 450, 453), (396, 450, 449, 399), (400, 453, 452, 403), (452, 403, 399, 449), (392, 388, 444, 447), (388, 444, 443, 391), (392, 447, 446, 395), (446, 395, 391, 443), (383, 380, 436, 438), (384, 441, 436, 380), (440, 387, 383, 438), (441, 384, 387, 440), (538, 362, 348, 539), (546, 359, 354, 545), (360, 537, 540, 350), (543, 538, 539, 544), (550, 543, 544, 551), (537, 542, 541, 540), (356, 547, 548, 355), (549, 546, 545, 552), (542, 549, 552, 541), (547, 550, 551, 548), (359, 546, 549, 542, 537, 360, 362, 538, 543, 550, 547, 356), (292, 298, 296, 562, 561, 309, 311, 304, 305, 332, 335, 293), (300, 301, 565, 566), (296, 297, 564, 562), (274, 276, 277, 319, 326, 281, 280, 286, 284, 559, 558, 272), (273, 272, 558, 557), (337, 253, 252, 302, 300, 566, 567, 312, 314, 256, 257, 328), (6, 365, 364, 62, 81, 134, 137, 33), (288, 289, 555, 553), (269, 268, 554, 556), (565, 568, 567, 566), (564, 563, 561, 562), (560, 557, 558, 559), (555, 556, 554, 553), (0, 4, 42, 145, 149, 142, 140, 11, 337, 328, 19, 322, 316, 22, 436, 441, 444, 447, 450, 453, 456, 459, 475, 472, 469, 466, 463, 462, 27, 319, 326, 234, 332, 335, 32, 183, 186, 189, 192, 39, 36, 1), (550, 547, 554, 553), (550, 553, 555, 551), (554, 547, 548, 556), (556, 548, 551, 555), (567, 566, 538, 543), (538, 566, 565, 539), (567, 543, 544, 568), (568, 544, 539, 565), (537, 542, 561, 562), (558, 559, 549, 546), (558, 546, 545, 557), (549, 559, 560, 552), (552, 560, 557, 545), (561, 542, 541, 563), (537, 562, 564, 540), (540, 564, 563, 541), (179, 175, 581, 582), (171, 167, 579, 580), (131, 573, 128, 207, 159, 161, 209), (165, 161, 577, 578), (153, 157, 576, 575), (576, 157, 165, 578, 163, 155), (569, 56, 213, 153, 575, 151, 211, 57), (570, 54, 94, 97, 59, 572, 58, 96, 92, 55), (571, 61, 227, 179, 582, 180, 228, 60), (581, 175, 171, 580, 172, 176), (574, 137, 232, 168, 579, 167, 231, 135), (31, 2, 3, 35, 38, 191, 188, 185, 182, 34, 5, 6, 33, 184, 187, 190, 193, 40, 37, 30, 41, 144, 148, 141, 139, 13, 9, 10, 12, 138, 143, 147, 146, 43), (32, 585, 33, 184, 593, 183), (595, 189, 186, 594, 187, 190), (587, 40, 193, 596, 192, 39), (0, 4, 584, 30, 37, 586, 36, 1), (145, 591, 144, 41, 588, 42), (590, 142, 149, 592, 148, 141), (240, 236, 524, 414, 418, 422, 426, 528, 430, 434, 410, 406, 402, 398, 531, 394, 390, 386, 382, 520, 245, 249, 521, 383, 387, 391, 395, 532, 399, 403, 407, 411, 435, 431, 529, 427, 423, 419, 415, 525), (16, 14, 15, 17, 438, 440, 443, 446, 449, 452, 455, 458, 477, 474, 471, 468, 465, 461, 29, 24, 23, 28, 460, 464, 467, 470, 473, 476, 457, 454, 451, 448, 445, 442, 439, 437), (9, 130, 126, 79, 63, 366, 367, 64, 77, 125, 129, 8), (289, 313, 315, 291), (301, 64, 77, 303), (69, 269, 271, 88), (21, 251, 247, 88, 69, 372, 370, 67, 89, 244, 248, 15), (318, 262, 263, 271, 269, 556, 555, 289, 291, 267, 266, 324), (254, 339, 330, 258, 259, 315, 313, 568, 565, 301, 303, 255), (401, 405, 406, 402), (385, 389, 393, 401, 397, 530, 531, 394, 390, 386, 382, 520, 519, 381)])
_uv = me_cube_001.uv_layers.new(name='UVMap')
_uv.uv.foreach_set('vector', [0.2002, 2.305, 0.1815, 2.305, 0.1815, 1.892, 0.2002, 1.892, 0.219, 1.892, 0.219, 2.305, 0.875, 0.75, 0.875, 0.75, 0.875, 0.75, 0.875, 0.75, 0.9123, 1.027, 0.8222, 1.027, 0.8222, -0.117, 0.9123, -0.117, 0.9123, 0.5271, 0.9114, 1.997, 1.003, 1.997, 1.003, -0.3032, 0.9114, -0.3032, 0.8234, 0.8534, 0.8953, 0.8534, 0.8953, 0.00125, 0.8234, 0.00125, 0.0, 0.0, 0.0, 0.0, 0.0, 0.0, 0.0, 0.0, 0.0, 0.0, 0.0, 0.0, 0.0, 0.0, 0.0, 0.0, 0.0, 0.0, 0.0, 0.0, 0.0, 0.0, 0.0, 0.0, 0.0, 0.0, 0.0, 0.0, 0.0, 0.0, 0.0, 0.0, 0.0, 0.0, 0.9599, 0.3349, 0.9599, 0.2147, 0.9541, 0.2147, 0.9541, 0.3349, 0.625, 0.5, 0.625, 0.5, 0.625, 0.06262, 0.625, 0.1252, 0.625, 0.75, 0.875, 0.75, 0.875, 0.75, 0.625, 0.75, 0.2664, 0.0116, 0.184, 0.0116, 0.184, 1.05, 0.2664, 1.05, 0.2726, -0.005995, 0.1894, -0.005995, 0.1894, 1.002, 0.2726, 1.002, 0.0896, 0.03819, 0.0896, 0.523, 0.0896, 1.008, 0.00847, 1.008, 0.00847, 0.523, 0.00847, 0.03819, 0.6963, 0.3674, 0.6992, 0.3674, 0.7021, 0.3674, 0.7021, 0.6097, 0.6992, 0.6097, 0.6963, 0.6097, 0.2729, 0.05706, 0.1842, 0.05706, 0.1842, 0.9919, 0.2729, 0.9919, 0.8162, -0.02491, 0.8633, -0.02491, 0.9103, -0.02491, 0.9103, 1.002, 0.8633, 1.002, 0.8162, 1.002, 0.2779, -0.01809, 0.1908, -0.01809, 0.1908, 1.017, 0.2779, 1.017, 0.2702, 1.0, 0.2281, 1.0, 0.186, 1.0, 0.186, 0.008107, 0.2281, 0.008107, 0.2702, 0.008107, 0.189, 0.985, 0.189, -0.04738, 0.2688, -0.04738, 0.2688, 0.985, 0.9912, 0.7207, 0.9163, 0.7207, 0.9163, 0.7713, 0.9912, 0.7713, 0.0, 0.0, 0.0, 0.0, 0.0, 0.0, 0.0, 0.0, 0.875, 0.75, 0.875, 0.75, 0.875, 0.75, 0.875, 0.75, 0.1853, 0.007833, 0.1853, 0.1641, 0.1853, 0.1849, 0.1853, 0.2057, 0.1853, 0.3828, 0.1853, 0.4037, 0.1853, 0.4974, 0.1853, 0.5182, 0.1853, 0.612, 0.1853, 0.6328, 0.1853, 0.8099, 0.1853, 0.8307, 0.1853, 0.8515, 0.1853, 1.008, 0.268, 1.008, 0.268, 0.8515, 0.268, 0.8307, 0.268, 0.8099, 0.268, 0.6328, 0.268, 0.612, 0.268, 0.5182, 0.268, 0.4974, 0.268, 0.4037, 0.268, 0.3828, 0.268, 0.2057, 0.268, 0.1849, 0.268, 0.1641, 0.268, 0.007833, 0.5068, 0.4285, 0.501, 0.4285, 0.501, 0.4875, 0.5068, 0.4875, 0.6084, 0.4285, 0.6026, 0.4285, 0.6026, 0.4875, 0.6084, 0.4875, 0.1822, 0.003285, 0.1822, 1.003, 0.09016, 1.003, 0.09016, 0.3147, 0.08607, 0.2818, 0.08919, 0.06868, 0.08967, 0.03589, 0.09015, 0.003113, 0.1891, 0.4446, 0.2667, 0.4446, 0.2667, 0.5997, 0.1891, 0.5997, 0.1846, 0.4482, 0.09766, 0.4482, 0.09766, 0.8652, 0.1846, 0.8652, 0.1924, 0.1168, 0.2806, 0.1168, 0.2806, 0.5712, 0.1924, 0.5712, 0.2749, 0.4482, 0.188, 0.4482, 0.188, 0.8652, 0.2749, 0.8652, 0.1008, 0.1168, 0.1889, 0.1168, 0.1889, 0.5712, 0.1008, 0.5712, 0.0902, 4.128, 0.0902, 5.147, 0.1816, 5.147, 0.1816, 4.128, 0.1829, 4.128, 0.1829, 5.147, 0.2742, 5.147, 0.2742, 4.128, 0.0902, 3.092, 0.0902, 4.111, 0.1816, 4.111, 0.1816, 3.092, 0.1829, 3.092, 0.1829, 4.111, 0.2742, 4.111, 0.2742, 3.092, 0.3653, 0.8652, 0.3653, 0.4482, 0.2784, 0.4482, 0.2784, 0.8652, 0.2755, 4.128, 0.2755, 5.147, 0.3669, 5.147, 0.3669, 4.128, 0.0902, 2.056, 0.0902, 3.075, 0.1816, 3.075, 0.1816, 2.056, 0.1829, 2.056, 0.1829, 3.075, 0.2742, 3.075, 0.2742, 2.056, 0.8244, 0.9509, 0.828, 0.06881, 0.9097, 0.06951, 0.9061, 0.9516, 0.0, 0.0, 0.0, 0.0, 0.0, 0.0, 0.0, 0.0, 0.3625, 0.005207, 0.3625, 0.9011, 0.263, 0.9011, 0.263, 0.005207, 0.05894, 0.0001293, 0.05894, 0.9999, 0.0001294, 0.9999, 0.0001293, 0.0001293, 0.0, 0.0, 0.0, 0.0, 0.0, 0.0, 0.0, 0.0, 0.27, 0.06129, 0.2679, 1.009, 0.1878, 1.008, 0.1899, 0.06005, 0.0, 0.0, 0.0, 0.0, 0.0, 0.0, 0.0, 0.0, 0.2796, -0.3094, 0.2796, 0.5052, 0.3609, 0.5052, 0.3609, -0.3094, 0.09696, 0.9876, 0.09912, 0.05235, 0.1804, 0.05357, 0.1782, 0.9889, 0.0, 0.0, 0.0, 0.0, 0.0, 0.0, 0.0, 0.0, 0.875, 0.75, 0.875, 0.75, 0.875, 0.75, 0.875, 0.75, 0.09557, 1.122, 0.09557, 0.5347, 0.09557, -0.05255, 0.1793, -0.05255, 0.1793, 0.5347, 0.1793, 1.122, 0.7959, 0.001001, 0.7901, 0.001001, 0.7901, 0.2433, 0.7959, 0.2433, 0.0, 0.0, 0.0, 0.0, 0.0, 0.0, 0.0, 0.0, 0.5334, 0.6458, 0.5334, 0.625, 0.5334, 0.6042, 0.5334, 0.5104, 0.5334, 0.4896, 0.5334, 0.3958, 0.5334, 0.375, 0.5334, 0.3542, 0.5334, 0.2604, 0.5334, 0.2396, 0.5334, 0.1354, 0.5334, 0.1146, 0.5334, 0.02085, 0.5334, 2.041e-05, 0.4497, 2.041e-05, 0.4497, 0.02085, 0.4497, 0.1146, 0.4497, 0.1354, 0.4497, 0.2396, 0.4497, 0.2604, 0.4497, 0.3542, 0.4497, 0.375, 0.4497, 0.3958, 0.4497, 0.4896, 0.4497, 0.5104, 0.4497, 0.6042, 0.4497, 0.625, 0.4497, 0.6458, 0.4497, 0.7396, 0.4497, 0.7604, 0.4497, 0.8646, 0.4497, 0.8854, 0.4497, 0.9791, 0.4497, 1.0, 0.5334, 1.0, 0.5334, 0.9791, 0.5334, 0.8854, 0.5334, 0.8646, 0.5334, 0.7604, 0.5334, 0.7396, 2.788e-05, 1.0, 2.773e-05, 2.773e-05, 0.07695, 2.773e-05, 0.07695, 1.0, 0.9004, -0.0156, 0.9004, 0.4953, 0.9004, 1.006, 0.8184, 1.006, 0.8184, 0.4953, 0.8184, -0.0156, 0.9039, 0.006736, 0.8121, 0.006736, 0.8121, 1.029, 0.9039, 1.029, 0.0, 0.0, 0.0, 0.0, 0.0, 0.0, 0.0, 0.0, 0.0, 0.0, 0.0, 0.0, 0.0, 0.0, 0.0, 0.0, 0.2802, 0.9867, 0.2802, -0.01808, 0.1813, -0.01808, 0.1813, 0.9867, 0.1957, 0.9945, 0.1957, -0.01027, 0.09689, -0.01027, 0.09689, 0.9945, 0.09408, 0.9984, 0.09408, -0.006364, -0.004763, -0.006364, -0.004763, 0.9984, 0.3619, 1.006, 0.3619, 0.001448, 0.2631, 0.001448, 0.2631, 1.006, 0.2798, 0.9945, 0.2798, -0.01027, 0.181, -0.01027, 0.181, 0.9945, 0.9968, 0.9931, 0.9968, 0.1539, 0.9143, 0.1539, 0.9143, 0.9931, 0.9015, 1.001, 0.9015, 0.1617, 0.8189, 0.1617, 0.8189, 1.001, 0.9923, 0.9931, 0.9923, 0.1539, 0.9097, 0.1539, 0.9097, 0.9931, 0.9028, 0.9931, 0.9028, 0.1539, 0.8202, 0.1539, 0.8202, 0.9931, 0.5294, 0.9267, 0.5294, 0.08749, 0.4468, 0.08749, 0.4468, 0.9267, 0.4438, 0.9228, 0.4438, 0.08358, 0.3612, 0.08358, 0.3612, 0.9228, 0.1772, 0.9697, 0.1772, 0.1305, 0.09463, 0.1305, 0.09463, 0.9697, 0.5615, 0.5048, 0.5557, 0.5048, 0.5557, 0.5104, 0.5615, 0.5104, 0.0, 0.0, 0.0, 0.0, 0.0, 0.0, 0.0, 0.0, 0.0, 0.0, 0.0, 0.0, 0.0, 0.0, 0.0, 0.0, 0.0, 0.0, 0.0, 0.0, 0.0, 0.0, 0.0, 0.0, 0.3587, 1.006, 0.3587, -0.01462, 0.2768, -0.01462, 0.2768, 1.006, 0.7568, 0.4896, 0.7568, 0.7318, 0.7539, 0.7318, 0.751, 0.7318, 0.751, 0.4896, 0.7539, 0.4896, 0.3642, -0.04391, 0.441, -0.04391, 0.441, 0.523, 0.441, 1.09, 0.3642, 1.09, 0.3642, 0.523, 0.5387, 0.9971, 0.5387, -0.00254, 0.4515, -0.00254, 0.4515, 0.9971, 0.5344, 1.004, 0.5344, -0.02876, 0.4524, -0.02876, 0.4524, 1.004, 0.7646, 0.2453, 0.7646, 0.4875, 0.7617, 0.4875, 0.7588, 0.4875, 0.7588, 0.2453, 0.7617, 0.2453, 0.5363, 0.004545, 0.6281, 0.004543, 0.6281, 0.5112, 0.6281, 1.018, 0.5363, 1.018, 0.5363, 0.5112, 0.2711, 1.043, 0.2711, -0.01411, 0.3626, -0.01411, 0.3626, 1.043, 0.1746, 1.001, 0.1746, -0.004218, 0.0988, -0.004218, 0.0988, 1.001, 0.9028, 0.008567, 0.9028, 1.009, 0.8633, 1.009, 0.8237, 1.009, 0.8237, 0.008567, 0.8633, 0.008567, 0.543, 0.06094, 0.6326, 0.06094, 0.6326, 0.5334, 0.6326, 1.006, 0.543, 1.006, 0.543, 0.5334, 0.9039, -0.02624, 0.9039, 1.019, 0.8181, 1.019, 0.8181, -0.02624, 0.9061, 0.9834, 0.9061, -0.01087, 0.8165, -0.01087, 0.8165, 0.9834, 0.8096, 0.008583, 0.8096, 1.119, 0.7715, 1.119, 0.7334, 1.119, 0.7334, 0.008583, 0.7715, 0.008583, 0.8122, -0.01165, 0.8949, -0.01166, 0.8949, 0.5017, 0.8949, 1.015, 0.8122, 1.015, 0.8122, 0.5017, 0.5298, 0.986, 0.5298, 0.008531, 0.4483, 0.008531, 0.4483, 0.986, 0.7287, 0.9047, 0.7325, 0.02263, 0.8185, 0.02333, 0.8147, 0.9054, 0.5224, 0.5048, 0.5166, 0.5048, 0.5166, 0.5104, 0.5224, 0.5104, 0.6084, 0.5201, 0.6026, 0.5201, 0.6026, 0.5257, 0.6084, 0.5257, 0.0, 0.0, 0.0, 0.0, 0.0, 0.0, 0.0, 0.0, 0.08213, 0.00396, 0.1797, 0.00396, 0.1797, 0.2852, 0.1797, 0.3477, 0.1797, 0.6601, 0.1797, 0.7226, 0.1797, 1.004, 0.08213, 1.004, 0.08213, 0.7226, 0.08213, 0.6601, 0.08213, 0.3477, 0.08213, 0.2852, 0.8182, 0.9966, 0.8182, 0.005906, 0.9001, 0.005906, 0.9001, 0.9966, 0.2746, 1.159, 0.2746, -0.04272, 0.1776, -0.04272, 0.1776, 1.159, 0.9139, 1.011, 0.9139, 0.0205, 0.9958, 0.0205, 0.9958, 1.011, 0.9002, 1.079, 0.9002, -0.03396, 0.8145, -0.03396, 0.8145, 1.079, 1.002, 0.9847, 1.002, 0.007956, 0.9061, 0.007956, 0.9061, 0.9847, 0.9959, 1.017, 0.9959, -0.09647, 0.9102, -0.09647, 0.9102, 1.017, 0.9086, 0.9813, 0.9086, 0.004522, 0.8124, 0.004522, 0.8124, 0.9813, 0.9066, 0.9955, 0.9066, 0.04439, 0.82, 0.04439, 0.82, 0.9955, 0.0, 0.0, 0.0, 0.0, 0.0, 0.0, 0.0, 0.0, 0.6006, 0.5354, 0.5948, 0.5354, 0.5948, 0.541, 0.6006, 0.541, 0.09557, -0.003851, 0.1795, -0.003851, 0.1795, 0.3153, 0.1795, 0.3578, 0.1795, 0.4004, 0.1795, 0.762, 0.1795, 0.8046, 0.1795, 0.996, 0.09557, 0.996, 0.09557, 0.8046, 0.09557, 0.762, 0.09557, 0.4004, 0.09557, 0.3578, 0.09557, 0.3153, 0.09463, 0.1771, 0.09463, 0.1563, 0.09462, 1.028e-05, 0.1775, 1.019e-05, 0.1775, 0.1563, 0.1775, 0.1771, 0.1775, 0.1979, 0.1775, 0.375, 0.1775, 0.3958, 0.1775, 0.4896, 0.1775, 0.5104, 0.1775, 0.6042, 0.1775, 0.625, 0.1775, 0.8021, 0.1775, 0.8229, 0.1775, 0.8437, 0.1775, 1.0, 0.09463, 1.0, 0.09463, 0.8437, 0.09463, 0.8229, 0.09463, 0.8021, 0.09463, 0.625, 0.09463, 0.6042, 0.09463, 0.5104, 0.09463, 0.4896, 0.09463, 0.3958, 0.09463, 0.375, 0.09463, 0.1979, 0.8204, 1.004, 0.8247, 0.003796, 0.9107, 0.004488, 0.9064, 1.004, 0.09038, 0.01177, 0.1888, 0.01177, 0.1888, 0.3309, 0.1888, 0.3734, 0.1888, 0.416, 0.1888, 0.7776, 0.1888, 0.8202, 0.1888, 1.012, 0.09038, 1.012, 0.09038, 0.8202, 0.09038, 0.7776, 0.09038, 0.416, 0.09038, 0.3734, 0.09038, 0.3309, 0.001387, 0.6562, 0.001387, 0.3438, 0.001387, 0.2813, 0.001387, 5.412e-05, 0.09268, 5.409e-05, 0.09268, 0.2813, 0.09268, 0.3438, 0.09268, 0.6562, 0.09268, 0.7187, 0.09268, 0.9999, 0.001387, 0.9999, 0.001387, 0.7187, 0.0, 0.0, 0.0, 0.0, 0.0, 0.0, 0.0, 0.0, 0.2665, 0.625, 0.2665, 0.6458, 0.2665, 0.7396, 0.2665, 0.7604, 0.2665, 0.8646, 0.2665, 0.8854, 0.2665, 0.9792, 0.2665, 1.0, 0.1815, 1.0, 0.1815, 0.9792, 0.1815, 0.8854, 0.1815, 0.8646, 0.1815, 0.7604, 0.1815, 0.7396, 0.1815, 0.6458, 0.1815, 0.625, 0.1815, 0.6042, 0.1815, 0.5104, 0.1815, 0.4896, 0.1815, 0.3958, 0.1815, 0.375, 0.1815, 0.3542, 0.1815, 0.2604, 0.1815, 0.2396, 0.1815, 0.1354, 0.1815, 0.1146, 0.1815, 0.02084, 0.1815, 1.025e-05, 0.2665, 1.019e-05, 0.2665, 0.02084, 0.2665, 0.1146, 0.2665, 0.1354, 0.2665, 0.2396, 0.2665, 0.2604, 0.2665, 0.3542, 0.2665, 0.375, 0.2665, 0.3958, 0.2665, 0.4896, 0.2665, 0.5104, 0.2665, 0.6042, 0.9067, 1.005, 0.9067, 0.02843, 0.8104, 0.02843, 0.8104, 1.005, 0.2698, 0.9817, 0.2698, 0.03059, 0.1833, 0.03059, 0.1833, 0.9817, 0.2728, 1.003, 0.2728, -0.04034, 0.1765, -0.04034, 0.1765, 1.003, 0.8138, 1.001, 0.8138, 0.0204, 0.902, 0.0204, 0.902, 1.001, 0.2693, 1.018, 0.2693, -0.02471, 0.1731, -0.02471, 0.1731, 1.018, 0.4515, 1.058, 0.4515, -0.1369, 0.358, -0.1369, 0.358, 1.058, 0.2756, 0.9988, 0.2756, -0.04424, 0.1794, -0.04424, 0.1794, 0.9988, 0.7245, 1.088, 0.7245, -0.0512, 0.6389, -0.0512, 0.6389, 1.088, 0.875, 0.75, 0.875, 0.75, 0.875, 0.75, 0.875, 0.75, 0.0, 0.0, 0.0, 0.0, 0.0, 0.0, 0.0, 0.0, 0.009147, 0.1168, 0.09729, 0.1168, 0.09729, 0.5712, 0.009147, 0.5712, 0.4556, 0.4482, 0.3687, 0.4482, 0.3687, 0.8652, 0.4556, 0.8652, 0.875, 0.75, 0.875, 0.75, 0.875, 0.75, 0.875, 0.75, 0.875, 0.75, 0.875, 0.75, 0.875, 0.75, 0.875, 0.75, 0.9117, 0.05775, 0.9998, 0.05775, 0.9998, 0.5121, 0.9117, 0.5121, 0.08482, 0.02976, -0.003544, 0.02976, -0.003544, 0.4468, 0.08482, 0.4468, 0.4526, 0.9908, 0.5405, 0.9908, 0.5405, 0.2023, 0.4526, 0.2023, 0.2755, 2.056, 0.2755, 3.075, 0.3669, 3.075, 0.3669, 2.056, 0.3682, 4.128, 0.3682, 5.147, 0.4596, 5.147, 0.4596, 4.128, 0.0902, 1.02, 0.0902, 2.039, 0.1816, 2.039, 0.1816, 1.02, 0.5849, 0.5201, 0.5791, 0.5201, 0.5791, 0.5257, 0.5849, 0.5257, 0.8129, 1.053, 0.909, 1.053, 0.909, -0.1644, 0.8129, -0.1644, 0.1829, 1.02, 0.1829, 2.039, 0.2742, 2.039, 0.2742, 1.02, 0.3682, 2.056, 0.3682, 3.075, 0.4596, 3.075, 0.4596, 2.056, 0.2755, 1.02, 0.2755, 2.039, 0.3669, 2.039, 0.3669, 1.02, 0.3682, 1.02, 0.3682, 2.039, 0.4596, 2.039, 0.4596, 1.02, 0.4591, 0.001001, 0.5409, 0.001001, 0.5409, 0.999, 0.4591, 0.999, 0.0902, -0.01566, 0.0902, 1.004, 0.1816, 1.004, 0.1816, -0.01566, 0.1829, -0.01566, 0.1829, 1.004, 0.2742, 1.004, 0.2742, -0.01566, 0.4609, 3.092, 0.4609, 4.111, 0.5522, 4.111, 0.5522, 3.092, 0.4469, 0.4344, 0.4469, 1.454, 0.5383, 1.454, 0.5383, 0.4344, 0.8129, 1.105, 0.9089, 1.105, 0.9089, -0.1121, 0.8129, -0.1121, 0.3682, -0.01566, 0.3682, 1.004, 0.4596, 1.004, 0.4596, -0.01566, 0.4609, 1.02, 0.4609, 2.039, 0.5522, 2.039, 0.5522, 1.02, 0.0, 0.0, 0.0, 0.0, 0.0, 0.0, 0.0, 0.0, 0.0, 0.0, 0.0, 0.0, 0.0, 0.0, 0.0, 0.0, 0.0, 0.0, 0.0, 0.0, 0.0, 0.0, 0.0, 0.0, 0.4609, -0.01566, 0.4609, 1.004, 0.5522, 1.004, 0.5522, -0.01566, 0.9881, 0.006152, 0.9881, 0.1696, 0.9079, 0.1696, 0.9079, 0.006152, 0.0902, -1.051, 0.0902, -0.03225, 0.1816, -0.03225, 0.1816, -1.051, 0.4305, 0.05815, 0.4272, 0.2711, 0.4272, 0.3039, 0.4305, 0.992, 0.3725, 0.992, 0.3624, 0.3039, 0.3624, 0.2711, 0.3673, 0.05815, 0.3673, 0.02539, 0.3673, -0.007379, 0.4305, -0.007382, 0.4305, 0.02538, 0.08194, 0.2711, 0.08372, 0.05815, 0.084, 0.02538, 0.08427, -0.007382, 0.1529, -0.006787, 0.1527, 0.02598, 0.1524, 0.05874, 0.1441, 0.2717, 0.1438, 0.3044, 0.1529, 0.9926, 0.08439, 0.992, 0.08167, 0.3039, 0.1806, 0.9101, 0.2685, 0.9101, 0.2685, 0.1216, 0.1806, 0.1216, 0.1829, -1.051, 0.1829, -0.03225, 0.2742, -0.03225, 0.2742, -1.051, 0.5535, 3.092, 0.5535, 4.111, 0.6449, 4.111, 0.6449, 3.092, 0.5535, 2.056, 0.5535, 3.075, 0.6449, 3.075, 0.6449, 2.056, 0.2755, -1.051, 0.2755, -0.03225, 0.3669, -0.03225, 0.3669, -1.051, 0.5535, 1.02, 0.5535, 2.039, 0.6449, 2.039, 0.6449, 1.02, 0.3682, -1.051, 0.3682, -0.03225, 0.4596, -0.03225, 0.4596, -1.051, 0.5535, -0.01566, 0.5535, 1.004, 0.6449, 1.004, 0.6449, -0.01566, 0.4609, -1.051, 0.4609, -0.03225, 0.5522, -0.03225, 0.5522, -1.051, 0.5535, -1.051, 0.5535, -0.03225, 0.6449, -0.03225, 0.6449, -1.051, 0.09407, 0.8761, 0.1819, 0.8761, 0.1819, 0.08758, 0.09407, 0.08758, 0.6462, 4.128, 0.6462, 5.147, 0.7375, 5.147, 0.7375, 4.128, 0.1829, -2.087, 0.1829, -1.068, 0.2742, -1.068, 0.2742, -2.087, 0.6462, 3.092, 0.6462, 4.111, 0.7375, 4.111, 0.7375, 3.092, 0.6462, 2.056, 0.6462, 3.075, 0.7375, 3.075, 0.7375, 2.056, 0.2755, -2.087, 0.2755, -1.068, 0.3669, -1.068, 0.3669, -2.087, 0.3682, -2.087, 0.3682, -1.068, 0.4596, -1.068, 0.4596, -2.087, 0.6462, 1.02, 0.6462, 2.039, 0.7375, 2.039, 0.7375, 1.02, 1.003, 0.002358, 1.003, 0.1764, 0.9173, 0.1764, 0.9173, 0.002358, 0.4609, -2.087, 0.4609, -1.068, 0.5522, -1.068, 0.5522, -2.087, 0.5693, 0.4896, 0.5635, 0.4896, 0.5635, 0.4952, 0.5693, 0.4952, 0.9198, 0.4996, 0.9198, 0.9684, 0.8214, 0.9684, 0.8214, 0.4996, 0.9132, 0.3127, 0.9132, 0.00703, 1.005, 0.00703, 1.005, 0.3127, 0.9159, 0.6212, 0.9159, 0.9305, 0.8226, 0.9305, 0.8226, 0.6212, 0.9198, 0.9684, 0.9198, 0.4995, 1.018, 0.4995, 1.018, 0.9684, 0.723, 0.9684, 0.723, 0.4996, 0.8214, 0.4996, 0.8214, 0.9684, 0.8209, 0.3127, 0.8209, 0.00703, 0.9132, 0.00703, 0.9132, 0.3127, 0.7286, 0.3127, 0.7286, 0.00703, 0.8209, 0.00703, 0.8209, 0.3127, 1.011, 0.4556, 1.011, 0.7649, 0.9172, 0.7649, 0.9172, 0.4556, 0.6462, -0.01566, 0.6462, 1.004, 0.7375, 1.004, 0.7375, -0.01566, 0.4337, 1.004, 0.3382, 1.004, 0.3382, -0.01769, 0.4337, -0.01769, 0.9187, -0.02159, 0.9187, 0.9996, 0.8232, 0.9996, 0.8232, -0.02159, 0.9187, 0.9996, 0.9187, -0.02159, 1.014, -0.02159, 1.014, 0.9996, 0.6363, 0.9944, 0.6363, 0.00703, 0.7286, 0.00703, 0.7286, 0.9944, 0.0, 0.0, 0.0, 0.0, 0.0, 0.0, 0.0, 0.0, 0.0, 0.0, 0.0, 0.0, 0.0, 0.0, 0.0, 0.0, 0.0, 0.0, 0.0, 0.0, 0.0, 0.0, 0.0, 0.0, 0.0, 0.0, 0.0, 0.0, 0.0, 0.0, 0.0, 0.0, 0.0, 0.0, 0.0, 0.0, 0.0, 0.0, 0.0, 0.0, 0.0, 0.0, 0.0, 0.0, 0.0, 0.0, 0.0, 0.0, 0.0, 0.0, 0.0, 0.0, 0.0, 0.0, 0.0, 0.0, 0.0, 0.0, 0.0, 0.0, 0.0, 0.0, 0.0, 0.0, 0.0, 0.0, 0.0, 0.0, 0.0, 0.0, 0.0, 0.0, 0.0, 0.0, 0.0, 0.0, 0.0, 0.0, 0.0, 0.0, 0.0, 0.0, 0.0, 0.0, 0.0, 0.0, 0.0, 0.0, 0.0, 0.0, 0.0, 0.0, 0.0, 0.0, 0.0, 0.0, 0.0, 0.0, 0.0, 0.0, 0.8213, 0.1077, 0.9104, 0.1077, 0.9104, 0.5652, 0.9104, 0.9412, 0.8213, 0.9412, 0.8158, 1.012, 0.9099, 1.012, 0.9099, -1.288, 0.8158, -1.288, 0.2733, 1.048, 0.2733, 1.024, 0.2733, 0.7054, 0.2733, 0.6795, 0.2733, 0.3601, 0.2733, 0.3381, 0.2733, -0.0001422, 0.2733, -0.02369, 0.19, -0.02369, 0.19, -0.0001429, 0.19, 0.3381, 0.19, 0.3601, 0.19, 0.4997, 0.19, 0.6795, 0.19, 0.7054, 0.19, 1.024, 0.19, 1.048, 0.7278, 0.9996, 0.7278, -0.02159, 0.8232, -0.02159, 0.8232, 0.9996, 0.6324, -0.02159, 0.6324, 0.9996, 0.5369, 0.9996, 0.5369, -0.02159, 0.5291, -0.01769, 0.5291, 1.004, 0.4337, 1.004, 0.4337, -0.01769, 0.5372, -0.3167, 0.5337, 0.5838, 0.5341, 0.6267, 0.5364, 0.9054, 0.5368, 0.9483, 0.5372, 0.9912, 0.4559, 0.9919, 0.4555, 0.949, 0.4551, 0.9061, 0.4499, 0.6274, 0.4496, 0.5846, 0.4586, -0.316, 0.6324, 0.9996, 0.6324, -0.02159, 0.7278, -0.02159, 0.7278, 0.9996, 0.9104, -0.3068, 0.9104, 0.4359, 1.0, 0.4359, 1.0, -0.3068, 0.0, 0.0, 0.0, 0.0, 0.0, 0.0, 0.0, 0.0, 0.2687, 0.6607, 0.2687, 0.5574, 0.1918, 0.5574, 0.1918, 0.6607, 0.8194, -0.3068, 0.8194, 0.4359, 0.9091, 0.4359, 0.9091, -0.3068, 0.2796, 0.5185, 0.2796, 1.333, 0.3609, 1.333, 0.3609, 0.5185, 0.2835, 0.3234, 0.2835, 0.02206, 0.2835, -0.000261, 0.1804, -0.0002604, 0.1804, 0.02206, 0.1804, 0.3234, 0.1804, 0.3457, 0.1804, 0.647, 0.1804, 0.6693, 0.1804, 0.9929, 0.1804, 1.015, 0.2835, 1.015, 0.2835, 0.9929, 0.2835, 0.6693, 0.2835, 0.647, 0.2835, 0.3457, 0.8194, 0.448, 0.8194, 1.191, 0.9091, 1.191, 0.9091, 0.448, 0.7283, 0.448, 0.7283, 1.191, 0.8181, 1.191, 0.8181, 0.448, 0.2685, 0.02976, 0.1802, 0.02976, 0.1802, 0.4468, 0.2685, 0.4468, 0.1924, 0.5755, 0.2806, 0.5755, 0.2806, 1.03, 0.1924, 1.03, 0.3604, 0.02976, 0.272, 0.02976, 0.272, 0.4468, 0.3604, 0.4468, 0.1008, 0.5755, 0.1889, 0.5755, 0.1889, 1.03, 0.1008, 1.03, 0.2683, 0.9843, 0.1941, 0.9843, 0.1941, 0.1758, 0.2683, 0.1758, 0.9083, -0.06027, 0.8213, -0.06027, 0.8213, 1.098, 0.9083, 1.098, 0.2627, 0.9804, 0.1917, 0.9804, 0.1917, 0.1719, 0.2627, 0.1719, 0.7319, -0.01404, 0.633, -0.01404, 0.633, 1.005, 0.7319, 1.005, 0.625, 0.75, 0.875, 0.75, 0.875, 0.75, 0.625, 0.75, 0.5615, 0.5888, 0.5557, 0.5888, 0.5557, 0.5944, 0.5615, 0.5944, 0.875, 0.75, 0.875, 0.75, 0.875, 0.75, 0.875, 0.75, 0.09964, 1.012, 0.09964, 0.01175, 0.1766, 0.01175, 0.1766, 1.012, 0.2687, 0.6627, 0.1918, 0.6627, 0.1918, 0.7133, 0.2687, 0.7133, 0.5381, 0.6041, 0.5323, 0.6041, 0.5323, 0.6097, 0.5381, 0.6097, 0.08606, 0.5764, 0.08606, 0.8636, 0.08606, 0.8772, 0.08606, 0.9661, 0.08606, 0.9798, 0.08606, 0.9935, -0.00168, 0.9935, -0.00168, 0.9798, -0.00168, 0.9661, -0.00168, 0.8772, -0.00168, 0.8636, -0.00168, 0.5764, 0.0, 0.0, 0.0, 0.0, 0.0, 0.0, 0.0, 0.0, 0.0, 0.0, 0.0, 0.0, 0.0, 0.0, 0.0, 0.0, 0.0, 0.0, 0.0, 0.0, 0.0, 0.0, 0.0, 0.0, 0.5615, 0.6041, 0.5557, 0.6041, 0.5557, 0.6097, 0.5615, 0.6097, 0.5537, 0.6041, 0.5479, 0.6041, 0.5479, 0.6097, 0.5537, 0.6097, 0.5615, 0.5964, 0.5557, 0.5964, 0.5557, 0.6021, 0.5615, 0.6021, 0.2746, 0.5192, 0.2746, 0.3978, 0.2746, 0.392, 0.2746, 0.3545, 0.2746, 0.3487, 0.2746, 0.3429, 0.1812, 0.3429, 0.1812, 0.3487, 0.1812, 0.3545, 0.1812, 0.392, 0.1812, 0.3978, 0.1812, 0.5192, 0.5146, 0.5888, 0.5088, 0.5888, 0.5088, 0.5944, 0.5146, 0.5944, 0.3659, 1.002, 0.3659, 1.498, 0.4533, 1.498, 0.4533, 1.002, 0.454, 1.002, 0.454, 1.498, 0.5415, 1.498, 0.5415, 1.002, 0.3659, 0.502, 0.3659, 0.998, 0.4533, 0.998, 0.4533, 0.502, 0.454, 0.502, 0.454, 0.998, 0.5415, 0.998, 0.5415, 0.502, 0.09812, -0.01781, 0.09812, 0.9981, 0.189, 0.9981, 0.189, -0.01781, 0.3616, 1.014, 0.3465, -0.0002054, 0.4548, -0.0009616, 0.4548, 1.011, 0.1023, 0.0002669, 0.1023, 1.016, 0.1932, 1.016, 0.1932, 0.0002669, 0.1901, 0.01047, 0.1901, 1.006, 0.277, 1.006, 0.277, 0.01047, 0.09055, -0.003687, 0.1915, -0.004419, 0.1915, 1.008, 0.09791, 1.005, 0.8138, -0.004655, 0.8138, 1.011, 0.9047, 1.011, 0.9047, -0.004655, 0.907, -0.003049, 0.907, 1.013, 0.9979, 1.013, 0.9979, -0.003049, 0.1913, 0.005939, 0.1913, 1.002, 0.2781, 1.002, 0.2781, 0.005939, 0.5422, 1.002, 0.5422, 1.498, 0.6296, 1.498, 0.6296, 1.002, 0.3659, 0.002002, 0.3659, 0.498, 0.4533, 0.498, 0.4533, 0.002002, 0.454, 0.002002, 0.454, 0.498, 0.5415, 0.498, 0.5415, 0.002002, 0.5422, 0.502, 0.5422, 0.998, 0.6296, 0.998, 0.6296, 0.502, 0.0, 0.0, 0.0, 0.0, 0.0, 0.0, 0.0, 0.0, 0.7256, 0.2433, 0.7256, 0.1842, 0.7198, 0.1842, 0.7198, 0.2433, 0.0, 0.0, 0.0, 0.0, 0.0, 0.0, 0.0, 0.0, 0.1866, 0.5284, 0.1866, 0.5321, 0.2676, 0.5321, 0.2676, 0.5284, 0.2676, 0.5118, 0.2676, 0.5082, 0.2676, 0.4897, 0.2676, 0.4861, 0.2676, 0.4695, 0.2676, 0.4658, 0.2676, 0.4621, 0.2676, 0.4456, 0.2676, 0.4419, 0.2676, 0.418, 0.2676, 0.4216, 0.2676, 0.4253, 0.2676, 0.4014, 0.2676, 0.3977, 0.2676, 0.3793, 0.2676, 0.3756, 0.2676, 0.359, 0.2676, 0.3554, 0.1866, 0.3554, 0.1866, 0.359, 0.1866, 0.3756, 0.1866, 0.3793, 0.1866, 0.3977, 0.1866, 0.4014, 0.1866, 0.4216, 0.1866, 0.4253, 0.1866, 0.4419, 0.1866, 0.4456, 0.1866, 0.4621, 0.1866, 0.4658, 0.1866, 0.4695, 0.1866, 0.4861, 0.1866, 0.4897, 0.1866, 0.5082, 0.1866, 0.5118, 0.6943, 0.2433, 0.6943, 0.1842, 0.6885, 0.1842, 0.6885, 0.2433, 0.0, 0.0, 0.0, 0.0, 0.0, 0.0, 0.0, 0.0, 0.0, 0.0, 0.0, 0.0, 0.0, 0.0, 0.0, 0.0, 0.0, 0.0, 0.0, 0.0, 0.0, 0.0, 0.0, 0.0, 0.9082, 0.09325, 0.9082, 0.05775, 0.82, 0.05775, 0.82, 0.09325, 0.82, 0.1287, 0.82, 0.1382, 0.82, 0.1477, 0.82, 0.2281, 0.82, 0.2376, 0.82, 0.2802, 0.82, 0.2897, 0.82, 0.3323, 0.82, 0.3417, 0.82, 0.4222, 0.82, 0.4317, 0.82, 0.4411, 0.82, 0.5121, 0.9082, 0.5121, 0.9082, 0.4411, 0.9082, 0.4317, 0.9082, 0.4222, 0.9082, 0.3417, 0.9082, 0.3323, 0.9082, 0.2897, 0.9082, 0.2802, 0.9082, 0.2376, 0.9082, 0.2281, 0.9082, 0.1477, 0.9082, 0.1382, 0.9082, 0.1287, 0.0, 0.0, 0.0, 0.0, 0.0, 0.0, 0.0, 0.0, 0.0, 0.0, 0.0, 0.0, 0.0, 0.0, 0.0, 0.0, 0.9096, 0.9406, 0.9096, 0.2908, 0.8311, 0.2908, 0.8311, 0.9406, 0.5615, 0.1822, 0.5615, 0.1231, 0.5557, 0.1231, 0.5557, 0.1822, 0.0008637, 0.0007403, 0.001296, 0.00111, 0.0, 0.0, 0.0, 0.0, 0.5224, 0.1822, 0.5224, 0.1231, 0.5166, 0.1231, 0.5166, 0.1822, 0.5224, 0.5964, 0.5166, 0.5964, 0.5166, 0.6021, 0.5224, 0.6021, 0.001646, 0.001411, 0.001673, 0.001434, 0.0, 0.0, 0.0, 0.0, 0.001673, 0.001434, 0.0017, 0.001458, 0.0, 0.0, 0.0, 0.0, 0.5537, 0.5583, 0.5479, 0.5583, 0.5479, 0.5639, 0.5537, 0.5639, 0.8194, -0.03283, 0.9178, -0.03283, 0.9178, 1.015, 0.8194, 1.015, 0.8179, 0.5376, 0.9095, 0.5376, 0.9095, -0.6065, 0.8179, -0.6065, 0.8125, -0.1083, 0.9152, -0.1083, 0.9152, 1.025, 0.8125, 1.025, 0.1741, 1.017, 0.2656, 1.017, 0.2656, -0.1267, 0.1741, -0.1267, 0.1738, 1.077, 0.2654, 1.077, 0.2654, -0.06692, 0.1738, -0.06692, 0.2758, 1.046, 0.3674, 1.046, 0.3674, -0.02799, 0.2758, -0.02799, 0.8179, 1.693, 0.9095, 1.693, 0.9095, 0.5491, 0.8179, 0.5491, 0.0, 0.0, 0.0, 0.0, 0.0, 0.0, 0.0, 0.0, 0.0, 0.0, 0.0, 0.0, 0.0, 0.0, 0.0, 0.0, 0.82, 0.9708, 0.82, 0.5165, 0.9082, 0.5165, 0.9082, 0.9708, 0.0, 0.0, 0.0, 0.0, 0.0, 0.0, 0.0, 0.0, 0.9911, 0.9406, 0.9911, 0.2908, 0.9127, 0.2908, 0.9127, 0.9406, 0.6006, 0.6041, 0.5948, 0.6041, 0.5948, 0.6097, 0.6006, 0.6097, 0.6006, 0.5964, 0.5948, 0.5964, 0.5948, 0.6021, 0.6006, 0.6021, 0.7284, 0.9708, 0.7284, 0.5165, 0.8166, 0.5165, 0.8166, 0.9708, 0.6162, 0.5964, 0.6104, 0.5964, 0.6104, 0.6021, 0.6162, 0.6021, 0.5441, 0.4468, 0.4999, 0.4468, 0.4558, 0.4468, 0.4558, 0.02976, 0.4999, 0.02976, 0.5441, 0.02976, 0.6368, 0.5121, 0.7249, 0.5121, 0.7249, 0.3843, 0.7249, 0.3559, 0.7249, 0.2139, 0.7249, 0.1855, 0.7249, 0.05775, 0.6368, 0.05775, 0.6368, 0.1855, 0.6368, 0.2139, 0.6368, 0.3559, 0.6368, 0.3843, 0.0, 0.0, 0.0004319, 0.0003702, 0.0, 0.0, 0.0, 0.0, 0.0, 0.0, 0.0, 0.0, 0.0, 0.0, 0.0, 0.0, 0.0, 0.0, 0.0, 0.0, 0.2685, 0.5764, 0.1807, 0.5764, 0.1807, 0.9935, 0.2685, 0.9935, 0.6368, 0.9708, 0.6368, 0.5165, 0.7249, 0.5165, 0.7249, 0.9708, 0.636, 0.4468, 0.636, 0.02976, 0.5476, 0.02976, 0.5476, 0.4468, 0.5451, 0.5121, 0.5451, 0.05775, 0.6333, 0.05775, 0.6333, 0.5121, 0.1861, 0.5908, 0.1861, 0.5348, 0.2733, 0.5348, 0.2733, 0.5908, 0.2733, 0.5983, 0.2733, 0.6057, 0.2733, 0.6692, 0.2733, 0.6767, 0.2733, 0.7103, 0.1861, 0.7103, 0.1861, 0.6767, 0.1861, 0.6692, 0.1861, 0.6057, 0.1861, 0.5983, 0.0, 0.0, 0.0, 0.0, 0.0, 0.0, 0.0, 0.0, 0.0, 0.0, 0.0, 0.0, 0.0, 0.0, 0.0, 0.0, 0.0, 0.0, 0.0, 0.0, 0.0, 0.0, 0.0, 0.0, 0.6333, 0.589, 0.6333, 0.5165, 0.5451, 0.5165, 0.5451, 0.589, 0.5451, 0.6615, 0.5451, 0.6808, 0.5451, 0.7001, 0.5451, 0.8645, 0.5451, 0.8838, 0.5451, 0.9708, 0.6333, 0.9708, 0.6333, 0.8838, 0.6333, 0.8645, 0.6333, 0.7001, 0.6333, 0.6808, 0.6333, 0.6615, 0.278, 0.9858, 0.278, 0.9997, 0.1922, 0.9997, 0.1922, 0.9858, 0.1922, 0.9719, 0.1922, 0.9682, 0.1922, 0.9645, 0.1922, 0.9331, 0.1922, 0.9294, 0.1922, 0.9127, 0.1922, 0.909, 0.1922, 0.8924, 0.1922, 0.8887, 0.1922, 0.8572, 0.1922, 0.8535, 0.1922, 0.8498, 0.1922, 0.8221, 0.278, 0.8221, 0.278, 0.8498, 0.278, 0.8535, 0.278, 0.8572, 0.278, 0.8887, 0.278, 0.8924, 0.278, 0.909, 0.278, 0.9127, 0.278, 0.9294, 0.278, 0.9331, 0.278, 0.9645, 0.278, 0.9682, 0.278, 0.9719, 0.4535, 0.05775, 0.5417, 0.05775, 0.5417, 0.5121, 0.4535, 0.5121, 0.1782, 0.8915, 0.1782, 0.4744, 0.08947, 0.4744, 0.08947, 0.8915, 0.4535, 0.9708, 0.4535, 0.5165, 0.5417, 0.5165, 0.5417, 0.9708, 0.2705, 0.8915, 0.2705, 0.4744, 0.1818, 0.4744, 0.1818, 0.8915, 0.09199, 0.846, 0.1778, 0.846, 0.1778, 0.6572, 0.09199, 0.6572, 0.3628, 0.8915, 0.3628, 0.4744, 0.274, 0.4744, 0.274, 0.8915, 0.3619, 0.5121, 0.3619, 0.05775, 0.45, 0.05775, 0.45, 0.5121, 0.7278, 0.4468, 0.7278, 0.02976, 0.6395, 0.02976, 0.6395, 0.4468, 0.3619, 0.5165, 0.45, 0.5165, 0.45, 0.9708, 0.3619, 0.9708, 0.4509, 0.9935, 0.4509, 0.5764, 0.3632, 0.5764, 0.3632, 0.9935, 0.09855, 0.4712, 0.09855, 0.66, 0.1896, 0.66, 0.1896, 0.4712, 0.09422, 0.8652, 0.09422, 0.4482, 0.007308, 0.4482, 0.007308, 0.8652, 0.2703, 0.05775, 0.3584, 0.05775, 0.3584, 0.5121, 0.2703, 0.5121, 0.8197, 0.4468, 0.8197, 0.02976, 0.7313, 0.02976, 0.7313, 0.4468, 0.2703, 0.9708, 0.2703, 0.5165, 0.3584, 0.5165, 0.3584, 0.9708, 0.5421, 0.9935, 0.5421, 0.5764, 0.4544, 0.5764, 0.4544, 0.9935, 0.2718, 0.6871, 0.2718, 0.8759, 0.1801, 0.8759, 0.1801, 0.6871, 0.5474, 0.8915, 0.5474, 0.4744, 0.4586, 0.4744, 0.4586, 0.8915, 0.1786, 0.5121, 0.1786, 0.05775, 0.2668, 0.05775, 0.2668, 0.5121, 0.9116, 0.4468, 0.9116, 0.02976, 0.8232, 0.02976, 0.8232, 0.4468, 0.1786, 0.5165, 0.2668, 0.5165, 0.2668, 0.9708, 0.1786, 0.9708, 0.6333, 0.9935, 0.6333, 0.5764, 0.5456, 0.5764, 0.5456, 0.9935, 0.3671, 0.6871, 0.3671, 0.8759, 0.2754, 0.8759, 0.2754, 0.6871, 0.6397, 0.8915, 0.6397, 0.4744, 0.5509, 0.4744, 0.5509, 0.8915, 0.09791, 0.991, 0.1915, 0.991, 0.1915, 0.1416, 0.09791, 0.1416, 0.09448, 1.008, 0.09448, 0.5908, 0.01225, 0.5908, 0.01225, 1.008, 0.1796, 0.1214, 0.1796, 0.3102, 0.2747, 0.3102, 0.2747, 0.1214, 0.7246, 0.9935, 0.7246, 0.5764, 0.6368, 0.5764, 0.6368, 0.9935, 0.1913, 1.005, 0.2848, 1.005, 0.2848, 0.1553, 0.1913, 0.1553, 0.7319, 0.8915, 0.7319, 0.4744, 0.6432, 0.4744, 0.6432, 0.8915, 0.1884, 0.5653, 0.1884, 0.7541, 0.2854, 0.7541, 0.2854, 0.5653, 0.18, 1.008, 0.18, 0.5908, 0.09774, 0.5908, 0.09774, 1.008, 0.087, 0.05775, 0.1751, 0.05775, 0.1751, 0.5121, 0.087, 0.5121, 0.8158, 0.9935, 0.8158, 0.5764, 0.728, 0.5764, 0.728, 0.9935, 0.087, 0.9708, 0.087, 0.5165, 0.1751, 0.5165, 0.1751, 0.9708, 0.8242, 0.8915, 0.8242, 0.4744, 0.7355, 0.4744, 0.7355, 0.8915, 0.196, 0.9828, 0.2896, 0.9828, 0.2896, 0.1334, 0.196, 0.1334, 0.1871, 0.9488, 0.1871, 0.5318, 0.09992, 0.5318, 0.09992, 0.9488, 0.1857, 0.2751, 0.1857, 0.4639, 0.2768, 0.4639, 0.2768, 0.2751, 0.2655, 1.008, 0.2655, 0.5908, 0.1832, 0.5908, 0.1832, 1.008, -0.004634, 0.05775, 0.08351, 0.05775, 0.08351, 0.5121, -0.004634, 0.5121, 0.907, 0.9935, 0.907, 0.5764, 0.8192, 0.5764, 0.8192, 0.9935, -0.004634, 0.9708, -0.004634, 0.5165, 0.08351, 0.5165, 0.08351, 0.9708, 0.9165, 0.8915, 0.9165, 0.4744, 0.8277, 0.4744, 0.8277, 0.8915, 0.09872, 0.9828, 0.1923, 0.9828, 0.1923, 0.1334, 0.09872, 0.1334, 0.2777, 0.9488, 0.2777, 0.5318, 0.1906, 0.5318, 0.1906, 0.9488, 0.09104, 0.2751, 0.09104, 0.4639, 0.1821, 0.4639, 0.1821, 0.2751, 0.3509, 1.008, 0.3509, 0.5908, 0.2687, 0.5908, 0.2687, 1.008, 0.2687, 0.2416, 0.1918, 0.2416, 0.1918, 0.4501, 0.2687, 0.4501, 0.9982, 0.9935, 0.9982, 0.5764, 0.9104, 0.5764, 0.9104, 0.9935, 0.7284, 0.5121, 0.7284, 0.05775, 0.8166, 0.05775, 0.8166, 0.5121, 0.1773, 0.9935, 0.1773, 0.5764, 0.08953, 0.5764, 0.08953, 0.9935, 0.637, 1.005, 0.637, 0.008923, 0.5447, 0.008923, 0.5447, 1.005, 0.2803, 0.9986, 0.2803, 0.006753, 0.1813, 0.006753, 0.1813, 0.9986, 0.9017, 0.996, 0.9017, 2.235e-06, 0.8312, 2.235e-06, 0.8312, 0.996, 0.823, -0.03035, 0.823, 1.087, 0.9117, 1.087, 0.9117, -0.03035, 0.1854, 1.011, 0.1854, 0.0038, 0.09538, 0.0038, 0.09538, 1.011, 0.7283, -0.3068, 0.7283, 0.4359, 0.8181, 0.4359, 0.8181, -0.3068, 0.9903, 0.997, 0.9903, 0.001002, 0.9199, 0.001002, 0.9199, 0.997, 0.9104, 0.448, 0.9104, 1.191, 1.0, 1.191, 1.0, 0.448, 0.09211, 1.011, 0.09211, 0.003567, 0.002046, 0.003567, 0.002046, 1.011, 0.913, -0.03035, 0.913, 1.087, 1.002, 1.087, 1.002, -0.03035, 0.8167, 0.9496, 0.8167, 0.6472, 0.8167, 0.6264, 0.8167, 0.3449, 0.8167, 0.3241, 0.8167, 0.04257, 0.9116, 0.04257, 0.9116, 0.3241, 0.9116, 0.3449, 0.9116, 0.6264, 0.9116, 0.6472, 0.9116, 0.9496, 0.3591, 0.7135, 0.3624, 0.9265, 0.3624, 0.9592, 0.3624, 0.992, 0.2992, 0.992, 0.2992, 0.9592, 0.2992, 0.9265, 0.2943, 0.7135, 0.2943, 0.6807, 0.3044, -0.007382, 0.3624, -0.007378, 0.3591, 0.6807, 0.9037, 0.006264, 0.9037, 0.1803, 0.8182, 0.1803, 0.8182, 0.006264, 0.9154, 0.0001557, 0.9154, 0.1742, 0.83, 0.1742, 0.83, 0.0001557, 0.01245, 0.9271, 0.01068, 0.7141, 0.0104, 0.6814, 0.01313, -0.006788, 0.08167, -0.007382, 0.07253, 0.6808, 0.0728, 0.7136, 0.08112, 0.9265, 0.0814, 0.9593, 0.08167, 0.992, 0.013, 0.9926, 0.01273, 0.9599, 0.9115, 0.00184, 0.9115, 0.1759, 0.8261, 0.1759, 0.8261, 0.00184, 0.1788, -0.3164, 0.1788, 0.5841, 0.1787, 0.6269, 0.1764, 0.9056, 0.1763, 0.9485, 0.1761, 0.9914, 0.09126, 0.9911, 0.0914, 0.9483, 0.09152, 0.9054, 0.09453, 0.6267, 0.09466, 0.5838, 0.08634, -0.3167, 0.1771, 0.9969, 0.1771, -0.002897, 0.2686, -0.003088, 0.2691, 0.02807, 0.2697, 0.05922, 0.2733, 0.2617, 0.2733, 0.3085, 0.2733, 0.9969, 0.9969, 0.00184, 0.9969, 0.1759, 0.9115, 0.1759, 0.9115, 0.00184, 1.001, 0.0001557, 1.001, 0.1742, 0.9154, 0.1742, 0.9154, 0.0001557, 0.624, 0.5583, 0.6182, 0.5583, 0.6182, 0.5639, 0.624, 0.5639, 0.6162, 0.5583, 0.6104, 0.5583, 0.6104, 0.5639, 0.6162, 0.5639, 0.624, 0.5506, 0.6182, 0.5506, 0.6182, 0.5563, 0.624, 0.5563, 0.6162, 0.5506, 0.6104, 0.5506, 0.6104, 0.5563, 0.6162, 0.5563, 1.004, 0.7482, 1.004, 0.8862, 1.004, 0.9169, 1.004, 1.086, 1.004, 1.116, 1.004, 1.27, 1.004, 1.3, 1.004, 1.469, 0.5348, 1.469, 0.4967, 1.469, 0.232, 1.469, 0.02656, 1.469, -0.005813, 1.469, -0.5037, 1.469, -0.5037, 1.3, -0.5037, 1.27, -0.5037, 1.116, -0.5037, 1.086, -0.5037, 0.9169, -0.5037, 0.8862, -0.5037, 0.7482, -0.5037, 0.7175, -0.5037, 0.5794, -0.5037, 0.5487, -0.5037, 0.38, -0.5037, 0.3493, -0.5037, 0.1959, -0.5037, 0.1652, -0.5037, -0.003587, 0.003319, -0.003587, 0.04026, -0.003587, 0.2502, -0.003587, 0.5058, -0.003587, 0.537, -0.003587, 1.004, -0.003587, 1.004, 0.1652, 1.004, 0.1959, 1.004, 0.3493, 1.004, 0.38, 1.004, 0.5487, 1.004, 0.5794, 1.004, 0.7175, 0.5422, 0.002002, 0.5422, 0.498, 0.6296, 0.498, 0.6296, 0.002002, 0.6303, 1.002, 0.6303, 1.498, 0.7178, 1.498, 0.7178, 1.002, 0.3659, -0.498, 0.3659, -0.002002, 0.4533, -0.002002, 0.4533, -0.498, 0.6303, 0.502, 0.6303, 0.998, 0.7178, 0.998, 0.7178, 0.502, 0.454, -0.498, 0.454, -0.002002, 0.5415, -0.002002, 0.5415, -0.498, 0.6303, 0.002002, 0.6303, 0.498, 0.7178, 0.498, 0.7178, 0.002002, 0.5422, -0.498, 0.5422, -0.002002, 0.6296, -0.002002, 0.6296, -0.498, 0.6303, -0.498, 0.6303, -0.002002, 0.7178, -0.002002, 0.7178, -0.498, 0.6405, 0.03748, 0.738, 0.035, 0.7382, 1.013, 0.6373, 1.012, 0.91, 1.018, 0.8232, 1.017, 0.8225, -0.1719, 0.9116, -0.1728, 0.9074, -0.02274, 0.9074, 0.9932, 0.9982, 0.9932, 0.9982, -0.02274, 0.8167, 0.005189, 0.8167, 1.021, 0.9075, 1.021, 0.9075, 0.005188, 0.8149, 0.01214, 0.8149, 1.008, 0.9017, 1.008, 0.9017, 0.01214, 0.09739, -0.02605, 0.09739, 0.9899, 0.1883, 0.9899, 0.1883, -0.02605, 0.09283, -0.01129, 0.09283, 1.005, 0.1837, 1.005, 0.1837, -0.01129, 0.8114, 0.01667, 0.8114, 1.013, 0.8982, 1.013, 0.8982, 0.01667, 0.0, 0.0, 0.0, 0.0, 0.0, 0.0, 0.0, 0.0, 0.6084, 0.5659, 0.6026, 0.5659, 0.6026, 0.5715, 0.6084, 0.5715, 0.9172, 0.06003, 0.9587, 0.06003, 1.0, 0.06003, 1.0, 0.2264, 1.0, 0.975, 0.9172, 0.975, 0.9172, 0.2264, 0.6006, 0.5659, 0.5948, 0.5659, 0.5948, 0.5715, 0.6006, 0.5715, 0.624, 0.5735, 0.6182, 0.5735, 0.6182, 0.5792, 0.624, 0.5792, 0.9496, 0.02735, 0.9968, 0.02735, 0.9968, 0.9728, 0.9496, 0.9728, 0.9023, 0.9728, 0.9023, 0.02735, 0.8572, 0.9635, 0.8153, 0.9635, 0.8153, 0.7961, 0.8153, 0.04294, 0.8572, 0.04294, 0.899, 0.04294, 0.899, 0.7961, 0.899, 0.9635, 0.2282, 0.01965, 0.2683, 0.01965, 0.2683, 0.4695, 0.2683, 0.5695, 0.2683, 1.019, 0.2282, 1.019, 0.1882, 1.019, 0.1882, 0.5695, 0.1882, 0.4695, 0.1882, 0.01965, 0.2277, 0.01892, 0.2769, 0.01892, 0.2769, 0.2158, 0.2769, 1.102, 0.2277, 1.102, 0.1785, 1.102, 0.1785, 0.2158, 0.1785, 0.01892, 0.8584, 0.04273, 0.8975, 0.04273, 0.8975, 0.9947, 0.8584, 0.9947, 0.8192, 0.9947, 0.8192, 0.04273, 0.8611, 1.001, 0.8135, 1.001, 0.8135, 0.8102, 0.8135, -0.04633, 0.8611, -0.04633, 0.9087, -0.04633, 0.9087, 0.8102, 0.9087, 1.001, 0.2565, 0.8792, 0.2565, 0.5414, 0.2565, 0.4664, 0.2565, 0.1286, 0.2565, 0.0536, 0.2565, -0.3592, 0.2565, -0.4342, 0.2565, -0.8095, 0.2565, -0.8845, 0.2565, -1.297, 0.2565, -1.372, 0.219, -1.372, 0.219, -1.297, 0.219, -0.8845, 0.219, -0.8095, 0.219, -0.4342, 0.219, -0.3592, 0.219, 0.0536, 0.219, 0.1286, 0.219, 0.8792, 0.219, 0.9542, 0.219, 1.367, 0.219, 1.442, 0.219, 1.817, 0.219, 1.892, 0.219, 2.305, 0.219, 2.38, 0.2565, 2.38, 0.2565, 2.305, 0.2565, 1.892, 0.2565, 1.817, 0.2565, 1.442, 0.2565, 1.367, 0.2565, 0.9542, 0.1815, -1.297, 0.2002, -1.297, 0.219, -1.297, 0.219, -0.8845, 0.2002, -0.8845, 0.1815, -0.8845, 0.2002, -0.4342, 0.1815, -0.4342, 0.1815, -0.8095, 0.2002, -0.8095, 0.219, -0.8095, 0.219, -0.4342, 0.2002, 0.0536, 0.219, 0.0536, 0.219, -0.3592, 0.2002, -0.3592, 0.1815, -0.3592, 0.1815, 0.0536, 0.1815, 0.5414, 0.1815, 0.8792, 0.2002, 0.8792, 0.219, 0.8792, 0.219, 0.1286, 0.2002, 0.1286, 0.1815, 0.1286, 0.1815, 0.4664, 0.1815, 1.367, 0.2002, 1.367, 0.219, 1.367, 0.219, 0.9542, 0.2002, 0.9542, 0.1815, 0.9542, 0.2002, 1.817, 0.1815, 1.817, 0.1815, 1.442, 0.2002, 1.442, 0.219, 1.442, 0.219, 1.817, 0.09729, 0.5755, 0.009147, 0.5755, 0.009147, 0.585, 0.009147, 0.6276, 0.009147, 0.6371, 0.009147, 0.6844, 0.009147, 0.6939, 0.009147, 0.7364, 0.009147, 0.7459, 0.009147, 0.7554, 0.009147, 0.798, 0.009147, 0.8074, 0.009147, 0.85, 0.009147, 0.8595, 0.009147, 0.869, 0.009147, 0.9116, 0.009147, 0.921, 0.009147, 0.9684, 0.009147, 0.9778, 0.009147, 1.02, 0.009147, 1.03, 0.09729, 1.03, 0.09729, 1.02, 0.09729, 0.9778, 0.09729, 0.9684, 0.09729, 0.921, 0.09729, 0.9116, 0.09729, 0.869, 0.09729, 0.8595, 0.09729, 0.85, 0.09729, 0.8074, 0.09729, 0.798, 0.09729, 0.7554, 0.09729, 0.7459, 0.09729, 0.7364, 0.09729, 0.6939, 0.09729, 0.6844, 0.09729, 0.6371, 0.09729, 0.6276, 0.09729, 0.585, 0.826, -0.1126, 0.826, -0.1355, 0.9049, -0.1355, 0.9049, -0.1126, 0.9049, 0.01326, 0.9049, 0.03614, 0.9049, 0.1506, 0.9049, 0.1734, 0.9049, 0.2993, 0.9049, 0.3222, 0.9049, 0.4251, 0.9049, 0.448, 0.9049, 0.551, 0.9049, 0.5739, 0.9049, 0.6997, 0.9049, 0.7226, 0.9049, 0.837, 0.9049, 0.8599, 0.9049, 0.9858, 0.9049, 1.009, 0.826, 1.009, 0.826, 0.9858, 0.826, 0.8599, 0.826, 0.837, 0.826, 0.7226, 0.826, 0.6997, 0.826, 0.5739, 0.826, 0.551, 0.826, 0.448, 0.826, 0.4251, 0.826, 0.3222, 0.826, 0.2993, 0.826, 0.1734, 0.826, 0.1506, 0.826, 0.03614, 0.826, 0.01326, 0.0, 0.0, 0.0, 0.0, 0.0, 0.0, 0.0, 0.0, 0.0, 0.0, 0.0, 0.0, 0.0, 0.0, 0.0, 0.0, 0.0, 0.0, 0.0, 0.0, 0.0, 0.0, 0.0, 0.0, 0.6462, -1.051, 0.6462, -0.03225, 0.7375, -0.03225, 0.7375, -1.051, 0.6462, -2.087, 0.6462, -1.068, 0.7375, -1.068, 0.7375, -2.087, 0.0902, -3.123, 0.0902, -2.104, 0.1816, -2.104, 0.1816, -3.123, 0.2646, 0.3229, 0.2646, 0.4446, 0.2646, 0.4503, 0.2646, 0.488, 0.2646, 0.4938, 0.2646, 0.4996, 0.1805, 0.4996, 0.1805, 0.4938, 0.1805, 0.488, 0.1805, 0.4503, 0.1805, 0.4446, 0.1805, 0.3229, 0.6248, -0.3167, 0.6213, 0.5838, 0.6217, 0.6267, 0.624, 0.9054, 0.6244, 0.9483, 0.6248, 0.9912, 0.5435, 0.9919, 0.5431, 0.949, 0.5427, 0.9061, 0.5375, 0.6274, 0.5372, 0.5846, 0.5462, -0.316, 0.2648, 0.3008, 0.2648, 0.9889, 0.1941, 0.9891, 0.2005, 0.301, 0.2004, 0.2682, 0.1981, 0.05526, 0.198, 0.02249, 0.1979, -0.01028, 0.2628, -0.01048, 0.2629, 0.02228, 0.263, 0.05505, 0.2647, 0.268, 0.2687, 0.5554, 0.2687, 0.4521, 0.1918, 0.4521, 0.1918, 0.5554, 0.1887, 0.2317, 0.1887, 0.281, 0.1887, 0.2909, 0.1887, 0.355, 0.1887, 0.3451, 0.1887, 0.3353, 0.2698, 0.3353, 0.2698, 0.2909, 0.2698, 0.281, 0.2698, 0.2317, 0.2698, 0.2218, 0.2698, 0.1774, 0.1887, 0.1774, 0.1887, 0.2218])
me_cube_001.materials.append(mat_material_005)
me_cube_001.update()

# ---- objects
ob_cube = bpy.data.objects.new('Cube', me_cube_001)

# ---- transforms, parenting, visibility, modifiers, constraints
ob_cube.location = (0.0, 0.0, 0.0)
_m = ob_cube.modifiers.new('Solidify', 'SOLIDIFY')
_m = ob_cube.modifiers.new('Subdivision', 'SUBSURF')
_m.subdivision_type = 'SIMPLE'
_m.render_levels = 1

# ---- collection membership
col_collection.objects.link(ob_cube)

# ---- scene / render settings (as saved in the file)
scene.frame_start = 1; scene.frame_end = 250; scene.frame_set(1)
scene.render.engine = 'BLENDER_EEVEE_NEXT'
scene.cycles.sampling_pattern = 'TABULATED_SOBOL'
scene.cycles.use_light_tree = False
scene.view_settings.view_transform = 'Filmic'
bpy.context.view_layer.update()

# ---- added for rendering (the .blend has no active camera and no usable light): camera, sun
cam_auto = bpy.data.cameras.new('AutoCamera')
cam_auto.lens = 50.0
cam_auto.sensor_width = 36.0
cam_auto.clip_end = 2740.6
ob_auto_camera = bpy.data.objects.new('AutoCamera', cam_auto)
scene.collection.objects.link(ob_auto_camera)
ob_auto_camera.location = (111.655, -187.393, 174.428)
ob_auto_camera.rotation_euler = (1.09748, -7.21219e-08, 0.694738)
scene.camera = ob_auto_camera
light_auto_sun = bpy.data.lights.new('AutoSun', 'SUN')
light_auto_sun.energy = 3.0
light_auto_sun.angle = 0.0523599
ob_auto_sun = bpy.data.objects.new('AutoSun', light_auto_sun)
scene.collection.objects.link(ob_auto_sun)
ob_auto_sun.rotation_euler = (0.872665, 0.174533, 0.523599)
bpy.context.view_layer.update()
